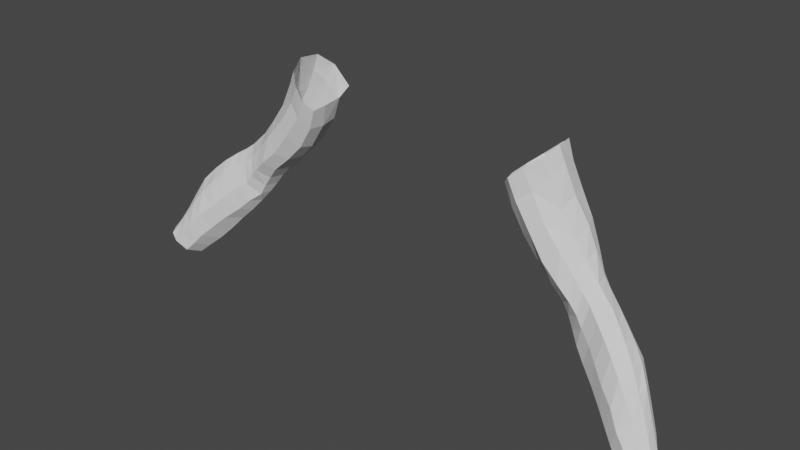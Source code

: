 # Source: Retopo_0041.blend  (saved by Blender 2.93.21; exported with 4.5.12 LTS)
import bpy
from mathutils import Matrix  # noqa: F401  (used for matrix-valued properties, if any)

bpy.ops.wm.read_factory_settings(use_empty=True)
scene = bpy.context.scene
scene.name = 'Scene'

# ---- collections
col_collection = bpy.data.collections.new('Collection'); scene.collection.children.link(col_collection)

# ---- world
world_world = bpy.data.worlds.new('World'); scene.world = world_world
world_world.use_nodes = True; world_world.node_tree.nodes.clear()
_N = world_world.node_tree.nodes; _L = world_world.node_tree.links
n0 = _N.new('ShaderNodeOutputWorld'); n0.name = 'World Output'; n0.location = (300, 300)
n1 = _N.new('ShaderNodeBackground'); n1.name = 'Background'; n1.location = (10, 300)
n1.inputs[0].default_value = (0.05088, 0.05088, 0.05088, 1.0)
_L.new(n1.outputs[0], n0.inputs[0])
n0.is_active_output = True
world_world.color = (0.05088, 0.05088, 0.05088)
world_world.use_sun_shadow = False
world_world.sun_shadow_jitter_overblur = 0.0

# ---- meshes
me_plane_001 = bpy.data.meshes.new('Plane.001')
me_plane_001.from_pydata([(4.826, -1.254, -1.315), (6.355, -1.17, -1.854), (4.638, 1.045, -2.018), (6.255, 1.026, -2.206), (2.289, -0.3965, -0.01372), (2.473, 1.576, -0.746), (-0.04613, 0.1802, 0.9333), (-0.2333, 2.611, -0.1226), (-1.494, 0.4069, 0.9834), (-1.567, 3.326, 0.05802), (-3.173, 0.03244, 1.47), (-3.513, 2.123, 1.224), (-0.174, 4.813, -0.6304), (2.358, 4.165, -1.462), (-4.812, -0.3535, 2.426), (-5.009, 1.673, 2.946), (-6.378, -1.274, 4.092), (-7.069, 0.8355, 4.885), (-7.57, -3.139, 5.889), (-8.56, -0.9597, 7.321), (-7.698, -5.078, 6.282), (-8.558, -4.743, 8.028), (-7.201, -7.036, 4.884), (-8.094, -7.434, 7.363), (-6.797, -8.233, 3.463), (-7.451, -10.21, 5.894), (-5.952, -8.53, 1.655), (-5.95, -11.04, 2.446), (-3.876, -8.362, -0.5028), (-3.673, -10.8, -0.2503), (-2.263, -7.915, -1.506), (-1.574, -9.893, -1.788), (-0.3488, -7.579, -2.168), (0.1569, -9.292, -2.502), (2.589, -5.696, -2.131), (2.34, -8.679, -2.843), (4.492, -5.215, -2.108), (4.522, -8.188, -2.91), (6.564, -5.085, -2.021), (6.735, -7.758, -2.869), (4.687, -3.422, -1.42), (6.457, -3.291, -1.627), (-1.452, 5.359, -0.1842), (-4.08, 4.347, 1.513), (-5.224, 4.304, 3.655), (-6.979, 3.551, 6.065), (-8.651, 2.603, 8.688), (4.771, 3.443, -3.821), (6.212, 3.648, -4.725), (-0.4528, 7.052, -0.4563), (2.172, 6.557, -1.418), (-1.972, 6.918, 0.1512), (-3.032, 5.326, 0.6843), (4.867, 4.881, -5.78), (6.206, 5.071, -6.543), (5.32, -17.04, -2.423), (5.09, -14.01, -2.714), (3.251, -14.39, -2.457), (2.802, -11.44, -2.666), (0.8588, -12.0, -2.206), (6.89, -10.75, -2.868), (4.823, -11.02, -2.846), (-9.359, -4.932, 10.42), (-9.477, -1.323, 10.33), (-10.73, -2.586, 19.64), (-11.35, -7.444, 20.12), (-9.992, -8.095, 13.65), (-9.971, -1.535, 13.5), (-10.09, -5.082, 13.64), (-9.046, -7.907, 10.11), (3.321, -1.35, -0.6598), (3.563, 1.268, -1.438), (3.315, 3.498, -2.413), (-10.99, -4.961, 19.7), (-10.52, -8.169, 16.75), (-10.51, -4.84, 16.39), (-10.56, -1.817, 16.63), (-10.63, -0.7186, 19.92), (-10.03, 0.9236, 17.06), (-10.43, 0.7178, 20.7), (-9.581, 3.905, 18.65), (-10.31, 1.237, 21.85), (-9.05, 4.453, 21.91), (-10.0, 0.4936, 22.93), (-8.513, 3.793, 26.31), (-9.782, -1.362, 23.32), (-9.364, 1.208, 28.17), (-10.63, -3.896, 25.17), (-10.11, -2.525, 29.54), (-10.84, -6.583, 25.29), (-10.79, -5.705, 30.0), (-11.59, -8.714, 25.74), (-11.06, -8.908, 29.29), (-11.85, -10.32, 25.23), (-11.36, -12.68, 27.66), (-11.95, -10.74, 22.69), (-11.28, -14.26, 22.53), (-11.7, -9.619, 21.02), (-10.67, -11.93, 18.17), (-8.744, -10.86, 9.79), (-9.826, -11.35, 13.65), (-11.25, -16.44, 22.39), (-10.62, -15.7, 18.16), (-8.342, -14.61, 9.745), (-9.551, -15.16, 13.76), (-10.83, -19.89, 21.73), (-10.1, -19.31, 17.61), (-7.836, -18.01, 9.685), (-9.159, -18.74, 13.5), (-10.16, -23.54, 21.62), (-9.496, -22.92, 17.58), (-6.908, -21.55, 9.903), (-8.446, -22.28, 13.29), (-8.626, -26.69, 21.83), (-8.194, -26.13, 17.72), (-5.908, -25.0, 10.22), (-7.128, -25.59, 13.57), (-11.76, -16.86, 27.2), (-11.02, -20.73, 26.66), (-9.886, -24.03, 26.08), (-8.318, -27.28, 26.12), (-8.927, -2.378, 32.61), (-9.816, -5.586, 32.76), (-10.74, -8.851, 32.83), (-11.12, -12.33, 32.76), (-7.24, -2.825, 36.25), (-8.004, -5.602, 36.78), (-8.682, -9.235, 37.54), (-9.156, -13.04, 37.56), (-7.03, -13.93, 5.998), (-6.304, -17.56, 6.096), (-5.319, -13.95, 2.734), (-3.143, -13.42, 0.1517), (-5.42, -20.93, 6.429), (-4.192, -24.08, 7.309), (-4.781, -17.33, 2.621), (-4.0, -20.19, 3.084), (-2.644, -23.56, 4.53), (-2.638, -16.37, 0.3376), (-2.0, -19.4, 0.8461), (-1.003, -22.73, 2.284), (-1.082, -12.65, -1.283), (-0.4867, -15.29, -1.262), (-0.3961, -18.49, -0.6762), (0.6047, -21.9, 0.789), (3.566, -17.46, -2.006), (5.488, -20.06, -1.769), (3.957, -20.54, -1.15), (1.456, -14.75, -2.257), (1.749, -17.98, -1.731), (2.57, -21.18, -0.5567), (-0.7246, -28.9, 9.035), (-2.545, -26.72, 8.367), (1.194, -26.15, 4.108), (0.5738, -25.19, 3.498), (7.194, -16.74, -2.715), (7.319, -19.84, -1.736), (7.044, -13.74, -2.865), (3.165, -26.26, 3.261), (-1.383, -25.9, 5.882), (0.8106, -27.66, 6.141), (3.182, -24.0, 1.297), (5.506, -26.26, 3.169), (5.595, -23.38, 0.6189), (7.478, -26.03, 2.619), (7.398, -22.87, 0.3635), (-1.674, -29.86, 11.46), (-3.862, -27.8, 11.1), (-2.621, -30.69, 14.57), (-5.12, -28.5, 14.1), (-3.621, -31.31, 19.11), (-5.768, -28.84, 18.39), (-3.921, -31.27, 23.47), (-6.178, -29.45, 22.35), (-3.148, -30.71, 27.27), (-5.976, -29.2, 25.68), (-9.125, 2.035, 11.1), (-9.734, 1.627, 14.01), (-3.532, 7.851, 1.545), (-9.783, 4.556, 15.05), (-7.159, 4.193, 31.35), (-7.981, 0.8364, 32.02), (-9.557, 7.02, 18.43), (-7.709, 7.638, 22.26), (-8.714, 7.745, 12.71), (-9.225, 7.451, 15.56), (-2.377, 9.111, 0.7544), (-3.73, 10.45, 3.235), (-5.479, 8.808, 5.207), (-6.74, 8.456, 7.879), (-7.86, 8.338, 10.57), (-7.255, 7.299, 26.2), (-5.997, 7.276, 30.85), (-4.592, 8.864, 3.555), (-5.046, 11.2, 6.12), (-6.205, 11.29, 8.85), (-7.296, 10.77, 11.03), (-8.367, 10.56, 13.55), (-8.759, 10.65, 16.29), (-7.503, 10.29, 19.96), (-6.301, 10.43, 23.56), (-6.418, 10.43, 27.17), (-5.431, 10.48, 31.1), (-11.1, -2.765, 20.55), (-0.9234, 9.074, -0.0942), (1.951, 8.755, -1.383), (-1.94, 14.65, 3.905), (-3.273, 15.96, 6.746), (-11.82, -7.457, 20.93), (-11.39, -5.094, 20.64), (-11.17, -0.9933, 20.53), (-11.15, 0.4621, 21.02), (-11.2, 1.357, 21.89), (-11.5, 1.379, 23.03), (-11.41, -0.8829, 24.58), (-12.32, -4.232, 26.13), (-13.33, -7.211, 27.05), (-13.5, -9.212, 26.67), (-13.81, -10.57, 26.08), (-13.32, -11.01, 23.5), (-12.5, -9.531, 21.41), (-11.84, -3.086, 20.84), (-12.16, -7.585, 21.6), (-11.87, -5.315, 21.22), (-11.91, -1.223, 20.76), (-11.85, 0.2334, 21.14), (-11.79, 1.317, 21.86), (-12.24, 0.8294, 23.21), (-12.79, -1.103, 25.63), (-14.03, -5.068, 27.73), (-15.02, -7.477, 28.56), (-15.61, -10.09, 28.44), (-15.51, -11.5, 27.48), (-14.36, -11.62, 24.46), (-13.24, -9.388, 21.78), (2.11, -3.871, -0.7054), (2.224, -2.465, 0.3296), (1.362, -5.158, -1.457), (-0.5705, -6.46, -1.714), (-2.219, -6.734, -1.152), (-3.737, -7.093, -0.3946), (-5.21, -7.422, 1.541), (-5.838, -6.922, 2.867), (-6.508, -5.846, 3.591), (-6.025, -4.59, 4.248), (-5.17, -2.112, 3.1), (-4.101, -1.458, 2.082), (-2.537, -0.9942, 1.319), (-6.012, -3.303, 4.278), (-1.201, -0.8361, 1.252), (-0.3509, -0.8757, 1.303), (1.674, -1.516, 0.674), (-10.7, -4.899, 18.36), (-10.53, -2.298, 18.38), (-10.92, -7.725, 18.84), (-10.26, -0.07771, 18.86), (-9.917, 1.741, 20.04), (-9.712, 2.271, 21.97), (-9.602, 1.667, 24.11), (-10.15, -0.3264, 25.82), (-10.39, -3.28, 26.65), (-10.79, -6.353, 26.19), (-11.31, -8.755, 26.73), (-11.52, -11.04, 25.81), (-11.37, -12.08, 22.72), (-11.13, -10.44, 20.13), (-9.599, -24.12, 30.43), (-7.577, -27.72, 29.62), (-11.21, -17.21, 31.97), (-10.18, -20.79, 30.67), (-2.061, -30.37, 29.61), (-5.174, -27.61, 32.51), (1.313, -4.394, 1.021), (3.205, -3.845, -1.189), (1.473, -3.084, 1.849), (0.3357, -5.335, -0.08884), (-0.8228, -5.788, -0.4537), (-2.127, -6.062, -0.337), (-3.32, -6.177, -0.02726), (-4.384, -6.152, 0.6226), (-5.048, -5.901, 1.525), (-5.101, -5.108, 2.204), (-5.131, -4.118, 2.381), (-4.486, -2.592, 2.006), (-3.556, -2.053, 1.546), (-2.523, -1.749, 1.26), (-5.089, -3.252, 2.385), (-1.165, -1.628, 1.186), (-0.4471, -1.816, 1.296), (0.9927, -2.067, 1.6), (0.5466, -4.593, 1.497), (0.6783, -3.766, 2.071), (-0.1489, -5.137, 0.8387), (-0.9552, -5.375, 0.736), (-2.032, -5.545, 0.6415), (-2.911, -5.506, 0.7891), (-3.727, -5.33, 1.175), (-4.093, -5.157, 1.507), (-4.319, -4.733, 2.041), (-4.407, -4.054, 2.232), (-3.641, -3.014, 1.836), (-3.041, -2.655, 1.598), (-2.295, -2.521, 1.464), (-4.099, -3.521, 2.078), (-1.401, -2.364, 1.33), (-0.5209, -2.39, 1.382), (0.2679, -2.816, 1.638), (-3.774, 10.45, 34.5), (-4.304, 7.521, 34.72), (-6.421, 0.2761, 35.92), (-5.179, 3.808, 35.15), (-3.232, 17.56, 22.06), (-4.823, 17.01, 24.54), (-5.279, 17.53, 27.99), (-4.718, 17.2, 31.81), (-4.984, 14.02, 31.51), (-5.661, 13.74, 27.64), (-5.452, 13.18, 23.74), (-5.205, 12.85, 21.4), (-8.644, -20.79, 36.06), (-9.552, -17.21, 36.61), (-7.51, -24.25, 34.52), (-4.336, -3.16, 40.0), (-4.911, -6.365, 41.06), (-5.322, -10.01, 41.27), (-1.387, 10.53, 37.49), (-1.605, 7.043, 37.9), (-3.526, -0.05694, 38.92), (-2.691, 3.337, 38.4), (0.5013, -2.715, 42.93), (0.06398, -6.125, 44.14), (0.1836, -10.12, 45.19), (1.631, 10.53, 39.13), (1.347, 7.145, 39.47), (0.5392, 0.3633, 41.64), (0.9718, 3.566, 40.45), (4.743, -2.783, 43.84), (4.867, -6.212, 45.3), (5.035, -10.11, 46.23), (4.21, 10.7, 39.37), (4.374, 7.286, 39.73), (4.639, 0.3346, 42.31), (4.51, 3.924, 40.75), (0.979, -30.8, 30.82), (-1.519, -27.98, 35.24), (6.586, -30.39, 32.76), (6.306, -28.19, 37.22), (2.599, -28.2, 36.76), (3.908, -30.6, 32.12), (-3.87, -24.89, 37.8), (1.42, -24.95, 40.82), (-5.023, -21.29, 39.93), (0.7239, -21.37, 43.32), (-5.784, -18.0, 41.07), (0.3357, -17.63, 44.7), (-5.767, -14.18, 41.58), (-0.1532, -13.79, 45.13), (5.948, -24.64, 41.9), (5.698, -21.46, 44.2), (5.449, -17.72, 45.69), (5.239, -14.31, 46.57), (-3.187, 13.89, 34.8), (-1.235, 13.91, 37.41), (1.676, 14.59, 38.99), (4.007, 14.71, 39.23), (-1.179, 15.95, 3.331), (-1.298, 17.76, 4.419), (0.1266, 15.58, 1.507), (-0.1034, 18.45, 2.589), (1.215, 16.3, 0.4814), (0.4402, 17.42, 1.695), (3.854, 17.1, -0.5243), (3.505, 18.42, 0.04935), (5.352, 17.25, -0.5424), (5.256, 18.76, -0.0743), (6.139, 6.273, -6.405), (4.431, 6.069, -5.953), (6.053, 7.249, -5.469), (4.499, 7.053, -5.011), (5.963, 8.274, -4.474), (4.492, 8.083, -4.013), (5.871, 9.359, -3.503), (4.58, 9.187, -3.529), (3.519, 6.436, -4.315), (2.898, 5.672, -2.588), (3.343, 4.588, -2.89), (3.91, 5.176, -4.508), (-2.393, 11.02, 1.493), (-1.327, 13.69, 2.661), (-1.152, 10.73, 0.03176), (1.531, 10.07, -2.079), (3.704, 7.777, -3.447), (2.953, 7.257, -2.247), (3.518, 9.215, -2.89), (2.944, 9.09, -2.3), (5.821, 10.28, -3.435), (4.408, 10.28, -3.51), (3.289, 10.31, -3.283), (2.615, 10.08, -2.902), (1.648, 15.0, -0.4166), (4.159, 15.66, -1.544), (5.455, 15.87, -1.398), (0.6936, 14.36, 0.3514), (-0.4468, 13.27, 1.355), (-4.145, 13.62, 6.449), (-3.115, 12.88, 4.318), (-2.101, 12.25, 2.544), (-1.263, 11.88, 1.246), (1.408, 0.1571, 0.5869), (1.522, 2.007, -0.4115), (1.071, 4.589, -1.032), (0.9077, 6.932, -0.8317), (0.457, 8.976, -0.6523), (0.9127, -1.193, 1.371), (0.343, -1.904, 1.507), (0.04402, -2.339, 1.442), (0.5922, 10.2, -1.328), (-5.229, 13.71, 8.854), (-6.488, 13.48, 11.75), (-7.108, 13.36, 14.27), (-7.041, 12.78, 17.7), (-4.166, 16.05, 8.937), (-5.216, 15.85, 12.12), (-5.357, 15.4, 15.4), (-4.288, 15.12, 18.82), (-2.714, 17.48, 15.87), (-2.69, 17.18, 18.96), (-0.05202, 11.42, -0.7953), (1.47, 10.99, -2.338), (5.785, 11.03, -3.513), (4.446, 11.09, -3.386), (3.333, 11.06, -3.158), (2.423, 10.89, -2.876), (1.907, 14.13, -1.403), (4.266, 14.99, -2.501), (5.533, 15.1, -2.415), (1.25, 13.61, -0.7722), (0.459, 12.98, 0.1092), (-0.06769, 11.89, -0.2318), (0.5943, 11.11, -1.663), (-2.447, 18.85, 7.665), (-3.043, 18.41, 9.388), (-3.4, 17.93, 12.77), (-1.432, 19.47, 5.345), (0.6261, 11.74, -1.291), (1.665, 11.67, -2.252), (5.73, 11.91, -3.277), (4.504, 11.83, -3.103), (3.367, 11.8, -2.85), (2.523, 11.73, -2.632), (2.344, 13.27, -1.735), (4.484, 14.03, -2.847), (5.599, 14.15, -2.871), (1.542, 13.01, -1.199), (0.9332, 12.6, -0.7119), (0.5625, 12.17, -0.5889), (1.2, 11.76, -1.854), (1.138, 12.16, -1.339), (1.38, 12.38, -1.295), (1.842, 12.22, -1.975), (1.841, 12.51, -1.683), (2.677, 12.32, -2.334), (2.677, 12.62, -2.042), (3.249, 12.41, -2.452), (3.328, 12.72, -2.166), (4.561, 12.48, -2.645), (4.487, 12.96, -2.44), (5.676, 12.45, -2.578), (5.643, 13.01, -2.453), (2.55, 16.85, -0.09843), (1.894, 17.98, 0.6837), (2.732, 15.36, -1.166), (3.145, 14.59, -2.135), (3.329, 13.76, -2.462), (-4.625, 6.754, 2.62), (-5.765, 6.311, 4.346), (-7.144, 5.862, 7.034), (-8.268, 5.467, 9.601), (-9.206, 4.893, 12.18), (-3.232, 16.83, 34.97), (-1.152, 17.03, 37.91), (1.708, 17.26, 39.43), (3.849, 17.45, 39.68), (-0.8931, 18.96, 14.73), (-0.6609, 18.95, 17.83), (1.312, 20.37, 14.65), (1.332, 20.71, 17.05), (4.578, 21.36, 14.58), (4.482, 21.69, 16.71), (-0.9336, 20.71, 8.353), (-0.6436, 21.2, 6.278), (1.595, 21.91, 8.994), (1.766, 22.84, 6.937), (4.711, 22.51, 9.374), (4.74, 23.41, 7.352), (-1.218, 19.92, 10.17), (-1.327, 19.28, 12.51), (1.476, 21.26, 10.43), (1.367, 20.62, 12.77), (4.693, 22.08, 10.46), (4.639, 21.44, 12.81), (1.295, 21.79, 19.06), (4.353, 22.89, 18.49), (-0.9531, 19.81, 19.83), (-2.194, 22.47, 23.7), (-4.451, 21.83, 25.62), (-0.551, 23.21, 22.14), (1.072, 23.67, 20.59), (4.236, 24.24, 19.76), (-5.018, 20.92, 28.75), (-4.756, 20.32, 32.61), (-3.375, 19.88, 35.7), (-1.19, 20.16, 38.71), (1.453, 20.13, 40.03), (3.678, 20.32, 40.28), (-0.0836, 20.3, 3.528), (1.267, 20.82, 2.253), (0.3077, 21.78, 4.705), (1.613, 22.49, 3.899), (3.188, 21.59, 1.577), (5.047, 21.74, 1.401), (3.138, 23.16, 3.466), (4.896, 23.31, 3.286), (5.141, -29.41, 7.319), (7.495, -29.53, 7.052), (4.654, -30.88, 9.814), (7.465, -30.74, 9.563), (4.367, -32.14, 13.1), (7.409, -32.14, 13.02), (3.964, -33.23, 17.01), (7.326, -33.18, 16.69), (4.035, -33.72, 20.92), (7.204, -33.7, 20.73), (3.871, -33.52, 24.84), (7.048, -33.36, 24.45), (4.033, -32.17, 28.65), (6.822, -32.0, 28.65), (0.6, -32.45, 25.58), (1.148, -31.5, 29.04), (-0.1588, -32.97, 22.35), (0.1054, -32.71, 17.5), (0.2992, -31.8, 14.17), (1.476, -30.53, 10.53), (2.876, -29.53, 7.809), (3.582, -27.92, 5.134), (5.288, -27.88, 4.77), (7.498, -27.69, 4.4), (1.621, 19.32, 1.3), (3.412, 20.03, 0.6836), (5.153, 20.22, 0.6585)], [], [(29, 31, 141, 132), (70, 4, 5, 71), (408, 6, 7, 409), (6, 8, 9, 7), (8, 10, 11, 9), (52, 51, 42, 9), (10, 14, 15, 11), (14, 16, 17, 15), (16, 18, 19, 17), (18, 20, 21, 19), (20, 22, 23, 21), (22, 24, 25, 23), (24, 26, 27, 25), (26, 28, 29, 27), (28, 30, 31, 29), (30, 32, 33, 31), (32, 34, 35, 33), (34, 36, 37, 35), (0, 2, 3, 1), (36, 38, 39, 37), (40, 41, 38, 36), (17, 45, 44, 15), (409, 410, 13, 5), (19, 46, 45, 17), (9, 42, 12, 7), (15, 44, 43, 11), (0, 1, 41, 40), (71, 5, 13, 72), (410, 411, 50, 13), (42, 51, 49, 12), (2, 47, 48, 3), (56, 55, 145, 57), (61, 56, 57, 58), (58, 35, 37, 61), (59, 141, 31, 33), (35, 58, 59, 33), (39, 60, 61, 37), (23, 69, 62, 21), (69, 66, 68, 62), (62, 68, 67, 63), (21, 62, 63, 19), (2, 71, 72, 47), (0, 70, 71, 2), (254, 65, 73, 252), (252, 73, 64, 253), (68, 75, 76, 67), (66, 74, 75, 68), (253, 255, 78, 76), (255, 256, 80, 78), (256, 257, 82, 80), (257, 258, 84, 82), (258, 259, 86, 84), (259, 260, 88, 86), (260, 261, 90, 88), (261, 262, 92, 90), (262, 263, 94, 92), (263, 264, 96, 94), (264, 265, 98, 96), (254, 74, 98, 265), (66, 100, 98, 74), (66, 69, 99, 100), (25, 99, 69, 23), (98, 102, 101, 96), (99, 103, 104, 100), (100, 104, 102, 98), (104, 108, 106, 102), (103, 107, 108, 104), (102, 106, 105, 101), (108, 112, 110, 106), (107, 111, 112, 108), (106, 110, 109, 105), (112, 116, 114, 110), (111, 115, 116, 112), (110, 114, 113, 109), (113, 120, 119, 109), (109, 119, 118, 105), (105, 118, 117, 101), (94, 96, 101, 117), (94, 124, 123, 92), (92, 123, 122, 90), (90, 122, 121, 88), (124, 128, 127, 123), (123, 127, 126, 122), (122, 126, 125, 121), (103, 129, 130, 107), (99, 25, 129, 103), (29, 132, 131, 27), (27, 131, 129, 25), (111, 133, 134, 115), (111, 107, 130, 133), (130, 135, 136, 133), (133, 136, 137, 134), (130, 129, 131, 135), (135, 138, 139, 136), (136, 139, 140, 137), (131, 132, 138, 135), (132, 141, 142, 138), (138, 142, 143, 139), (139, 143, 144, 140), (47, 53, 54, 48), (55, 146, 147, 145), (149, 148, 57, 145), (143, 142, 148, 149), (59, 148, 142, 141), (58, 57, 148, 59), (144, 143, 149, 150), (147, 150, 149, 145), (137, 140, 154, 159), (160, 151, 152, 159), (55, 155, 156, 146), (56, 157, 155, 55), (60, 157, 56, 61), (154, 161, 158, 153), (153, 160, 159, 154), (161, 163, 162, 158), (163, 165, 164, 162), (144, 154, 140), (146, 156, 165, 163), (147, 146, 163, 161), (150, 147, 161), (144, 150, 161, 154), (134, 137, 159, 152), (151, 166, 167, 152), (166, 168, 169, 167), (168, 170, 171, 169), (170, 172, 173, 171), (172, 174, 175, 173), (115, 134, 152, 167), (116, 115, 167, 169), (114, 116, 169, 171), (113, 114, 171, 173), (120, 113, 173, 175), (67, 177, 176, 63), (67, 76, 78, 177), (46, 19, 63, 176), (78, 80, 179, 177), (86, 181, 180, 84), (86, 88, 121, 181), (82, 183, 182, 80), (179, 80, 182, 185), (180, 192, 191, 84), (84, 191, 183, 82), (190, 196, 195, 189), (189, 195, 194, 188), (188, 194, 187, 193), (185, 198, 197, 184), (183, 200, 199, 182), (192, 202, 201, 191), (182, 199, 198, 185), (184, 197, 196, 190), (411, 412, 205, 50), (404, 207, 206, 405), (191, 201, 200, 183), (95, 219, 220, 97), (81, 212, 213, 83), (91, 217, 218, 93), (97, 220, 208, 65), (77, 210, 211, 79), (87, 215, 216, 89), (83, 213, 214, 85), (93, 218, 219, 95), (79, 211, 212, 81), (89, 216, 217, 91), (65, 208, 209, 73), (64, 203, 210, 77), (73, 209, 203, 64), (85, 214, 215, 87), (219, 233, 234, 220), (212, 226, 227, 213), (220, 234, 222, 208), (213, 227, 228, 214), (214, 228, 229, 215), (208, 222, 223, 209), (215, 229, 230, 216), (209, 223, 221, 203), (216, 230, 231, 217), (203, 221, 224, 210), (217, 231, 232, 218), (210, 224, 225, 211), (218, 232, 233, 219), (211, 225, 226, 212), (18, 16, 245, 248), (273, 34, 237, 235), (8, 6, 250, 249), (70, 273, 235, 236), (32, 30, 239, 238), (22, 20, 244, 243), (26, 24, 242, 241), (16, 14, 246, 245), (408, 4, 251, 413), (30, 28, 240, 239), (20, 18, 248, 244), (10, 8, 249, 247), (34, 32, 238, 237), (24, 22, 243, 242), (14, 10, 247, 246), (4, 70, 236, 251), (65, 254, 265, 97), (95, 97, 265, 264), (93, 95, 264, 263), (91, 93, 263, 262), (89, 91, 262, 261), (87, 89, 261, 260), (85, 87, 260, 259), (83, 85, 259, 258), (81, 83, 258, 257), (79, 81, 257, 256), (77, 79, 256, 255), (64, 77, 255, 253), (75, 252, 253, 76), (74, 254, 252, 75), (119, 120, 267, 266), (174, 267, 120, 175), (117, 118, 269, 268), (118, 119, 266, 269), (117, 268, 124, 94), (267, 174, 270, 271), (34, 273, 40, 36), (70, 0, 40, 273), (28, 26, 241, 240), (247, 249, 287, 285), (239, 240, 278, 277), (249, 250, 288, 287), (240, 241, 279, 278), (413, 251, 289, 414), (244, 248, 286, 282), (241, 242, 280, 279), (235, 237, 275, 272), (248, 245, 283, 286), (242, 243, 281, 280), (236, 235, 272, 274), (243, 244, 282, 281), (251, 236, 274, 289), (245, 246, 284, 283), (237, 238, 276, 275), (246, 247, 285, 284), (238, 239, 277, 276), (275, 276, 293, 292), (284, 285, 302, 301), (276, 277, 294, 293), (285, 287, 304, 302), (277, 278, 295, 294), (282, 286, 303, 299), (287, 288, 305, 304), (278, 279, 296, 295), (286, 283, 300, 303), (414, 289, 306, 415), (279, 280, 297, 296), (272, 275, 292, 290), (280, 281, 298, 297), (274, 272, 290, 291), (281, 282, 299, 298), (289, 274, 291, 306), (283, 284, 301, 300), (202, 192, 308, 307), (201, 202, 315, 316), (269, 266, 321, 319), (317, 316, 313, 312), (318, 317, 312, 311), (316, 315, 314, 313), (200, 201, 316, 317), (125, 309, 181, 121), (124, 268, 320, 128), (180, 181, 309, 310), (266, 267, 271, 321), (192, 180, 310, 308), (199, 200, 317, 318), (268, 269, 319, 320), (307, 308, 326, 325), (308, 310, 328, 326), (310, 309, 327, 328), (125, 126, 323, 322), (309, 125, 322, 327), (126, 127, 324, 323), (322, 323, 330, 329), (325, 326, 333, 332), (326, 328, 335, 333), (323, 324, 331, 330), (328, 327, 334, 335), (327, 322, 329, 334), (332, 333, 340, 339), (333, 335, 342, 340), (330, 331, 338, 337), (335, 334, 341, 342), (334, 329, 336, 341), (329, 330, 337, 336), (271, 270, 343, 344), (347, 348, 345, 346), (344, 343, 348, 347), (344, 347, 350, 349), (349, 350, 352, 351), (351, 352, 354, 353), (353, 354, 356, 355), (324, 355, 356, 331), (271, 344, 349, 321), (321, 349, 351, 319), (319, 351, 353, 320), (320, 353, 355, 128), (128, 355, 324, 127), (356, 354, 359, 360), (354, 352, 358, 359), (352, 350, 357, 358), (346, 357, 350, 347), (331, 356, 360, 338), (332, 339, 364, 363), (325, 332, 363, 362), (307, 325, 362, 361), (202, 307, 361, 315), (206, 207, 366, 365), (365, 366, 368, 370), (469, 470, 372, 371), (371, 372, 374, 373), (54, 53, 376, 375), (375, 376, 378, 377), (377, 378, 380, 379), (379, 380, 382, 381), (386, 385, 384, 383), (47, 72, 385, 386), (405, 206, 388, 406), (412, 204, 389, 416), (387, 389, 204, 186), (206, 365, 367, 388), (47, 386, 376, 53), (383, 384, 392, 391), (376, 386, 383, 378), (13, 384, 385, 72), (50, 392, 384, 13), (378, 383, 391, 380), (391, 392, 394, 393), (380, 391, 393, 382), (205, 394, 392, 50), (382, 393, 397, 396), (381, 382, 396, 395), (398, 397, 393, 394), (390, 398, 394, 205), (371, 373, 401, 400), (469, 371, 400, 471), (388, 367, 402, 403), (406, 407, 389, 387), (388, 403, 407, 406), (187, 405, 406, 387), (194, 404, 405, 187), (367, 369, 399, 402), (205, 412, 416, 390), (288, 414, 415, 305), (250, 413, 414, 288), (6, 408, 413, 250), (49, 204, 412, 411), (12, 49, 411, 410), (7, 12, 410, 409), (4, 408, 409, 5), (196, 197, 419, 418), (197, 198, 420, 419), (195, 196, 418, 417), (195, 417, 404, 194), (198, 199, 318, 420), (417, 418, 422, 421), (419, 420, 424, 423), (423, 424, 426, 425), (420, 318, 424), (311, 426, 424, 318), (389, 407, 438, 427), (395, 396, 430, 429), (402, 399, 433, 436), (398, 390, 428, 432), (396, 397, 431, 430), (471, 400, 434, 472), (400, 401, 435, 434), (390, 416, 439, 428), (416, 389, 427, 439), (407, 403, 437, 438), (397, 398, 432, 431), (403, 402, 436, 437), (404, 417, 421, 207), (419, 423, 422, 418), (425, 442, 422, 423), (422, 442, 441, 421), (441, 440, 207, 421), (366, 207, 440, 443), (427, 438, 455, 444), (434, 435, 452, 451), (431, 432, 449, 448), (436, 433, 450, 453), (439, 427, 444, 456), (437, 436, 453, 454), (432, 428, 445, 449), (428, 439, 456, 445), (429, 430, 447, 446), (438, 437, 454, 455), (472, 434, 451, 473), (430, 431, 448, 447), (454, 458, 457, 455), (456, 444, 455, 457), (459, 445, 456, 457), (458, 460, 459, 457), (453, 460, 458, 454), (459, 460, 462, 461), (461, 462, 464, 463), (463, 464, 466, 465), (465, 466, 468, 467), (445, 459, 461, 449), (449, 461, 463, 448), (448, 463, 465, 447), (447, 465, 467, 446), (433, 472, 473, 450), (399, 471, 472, 433), (369, 469, 471, 399), (369, 370, 470, 469), (450, 462, 460, 453), (473, 464, 462, 450), (464, 473, 451, 466), (452, 468, 466, 451), (51, 186, 204, 49), (178, 186, 51, 52), (187, 387, 186, 178), (11, 43, 52, 9), (176, 177, 179, 478), (176, 478, 477, 46), (46, 477, 476, 45), (45, 476, 475, 44), (475, 474, 43, 44), (178, 52, 43, 474), (178, 474, 193, 187), (188, 193, 474, 475), (189, 188, 475, 476), (190, 189, 476, 477), (184, 190, 477, 478), (184, 478, 179, 185), (363, 364, 482, 481), (362, 363, 481, 480), (361, 362, 480, 479), (315, 361, 479, 314), (425, 426, 484, 483), (483, 484, 486, 485), (485, 486, 488, 487), (443, 440, 489, 490), (490, 489, 491, 492), (492, 491, 493, 494), (441, 442, 496, 495), (442, 425, 483, 496), (441, 495, 489, 440), (495, 496, 498, 497), (497, 498, 500, 499), (489, 495, 497, 491), (491, 497, 499, 493), (485, 498, 496, 483), (487, 500, 498, 485), (488, 486, 501, 502), (503, 484, 426, 311), (484, 503, 501, 486), (312, 505, 504, 311), (506, 503, 311, 504), (502, 501, 507, 508), (501, 503, 506, 507), (314, 479, 511, 510), (479, 480, 512, 511), (313, 314, 510, 509), (481, 482, 514, 513), (481, 513, 512, 480), (313, 509, 505, 312), (516, 515, 517, 518), (492, 518, 517, 490), (365, 370, 369, 367), (490, 517, 515, 443), (374, 372, 548, 549), (548, 372, 470, 547), (520, 519, 521, 522), (494, 522, 521, 492), (518, 521, 519, 516), (547, 470, 370, 368), (518, 492, 521), (523, 543, 544, 545), (523, 524, 526, 525), (525, 526, 528, 527), (527, 528, 530, 529), (529, 530, 532, 531), (531, 532, 534, 533), (533, 534, 536, 535), (345, 348, 535, 536), (537, 533, 535, 538), (539, 531, 533, 537), (540, 529, 531, 539), (541, 527, 529, 540), (542, 525, 527, 541), (543, 523, 525, 542), (524, 523, 545, 546), (160, 544, 543, 151), (151, 543, 542, 166), (166, 542, 541, 168), (168, 541, 540, 170), (170, 540, 539, 172), (172, 539, 537, 174), (174, 537, 538, 270), (348, 343, 538, 535), (343, 270, 538), (158, 544, 160, 153), (158, 162, 545, 544), (164, 546, 545, 162), (368, 366, 443, 515), (547, 368, 515, 516), (548, 547, 516, 519), (520, 549, 548, 519)])
me_plane_001.polygons.foreach_set('use_smooth', [True] * 502)
_uv = me_plane_001.uv_layers.new(name='UVMap')
_uv.uv.foreach_set('vector', [0.0, 1.0, 0.0, 1.0, 0.0, 1.0, 0.0, 1.0, 0.0, 0.0, 0.0, 0.0, 0.0, 1.0, 0.0, 1.0, 0.0, 0.0, 0.0, 0.0, 0.0, 1.0, 0.0, 1.0, 0.0, 0.0, 0.0, 0.0, 0.0, 1.0, 0.0, 1.0, 0.0, 0.0, 0.0, 0.0, 0.0, 1.0, 0.0, 1.0, 0.0, 0.0, 0.0, 1.0, 0.0, 1.0, 0.0, 1.0, 0.0, 0.0, 0.0, 0.0, 0.0, 1.0, 0.0, 1.0, 0.0, 0.0, 0.0, 0.0, 0.0, 1.0, 0.0, 1.0, 0.0, 0.0, 0.0, 0.0, 0.0, 1.0, 0.0, 1.0, 0.0, 0.0, 0.0, 0.0, 0.0, 1.0, 0.0, 1.0, 0.0, 0.0, 0.0, 0.0, 0.0, 1.0, 0.0, 1.0, 0.0, 0.0, 0.0, 0.0, 0.0, 1.0, 0.0, 1.0, 0.0, 0.0, 0.0, 0.0, 0.0, 1.0, 0.0, 1.0, 0.0, 0.0, 0.0, 0.0, 0.0, 1.0, 0.0, 1.0, 0.0, 0.0, 0.0, 0.0, 0.0, 1.0, 0.0, 1.0, 0.0, 0.0, 0.0, 0.0, 0.0, 1.0, 0.0, 1.0, 0.0, 0.0, 0.0, 0.0, 0.0, 1.0, 0.0, 1.0, 0.0, 0.0, 0.0, 0.0, 0.0, 1.0, 0.0, 1.0, 0.0, 0.0, 0.0, 1.0, 1.0, 1.0, 1.0, 0.0, 0.0, 0.0, 0.0, 0.0, 0.0, 1.0, 0.0, 1.0, 0.0, 0.0, 0.9908, 0.0, 0.0, 0.0, 0.0, 0.0, 0.0, 1.0, 0.0, 1.0, 0.0, 1.0, 0.0, 1.0, 0.0, 1.0, 0.0, 1.0, 0.0, 1.0, 0.0, 1.0, 0.0, 1.0, 0.0, 1.0, 0.0, 1.0, 0.0, 1.0, 0.0, 1.0, 0.0, 1.0, 0.0, 1.0, 0.0, 1.0, 0.0, 1.0, 0.0, 1.0, 0.0, 1.0, 0.0, 1.0, 0.0, 0.0, 1.0, 0.0, 0.9908, 0.0, 0.0, 0.0, 0.0, 1.0, 0.0, 1.0, 0.0, 1.0, 0.0, 1.0, 0.0, 1.0, 0.0, 1.0, 0.0, 1.0, 0.0, 1.0, 0.0, 1.0, 0.0, 1.0, 0.0, 1.0, 0.0, 1.0, 0.0, 1.0, 0.0, 1.0, 1.0, 1.0, 1.0, 1.0, 0.0, 1.0, 0.0, 1.0, 0.0, 1.0, 0.0, 1.0, 0.0, 1.0, 0.0, 1.0, 0.0, 1.0, 0.0, 1.0, 0.0, 1.0, 0.0, 1.0, 0.0, 1.0, 0.0, 1.0, 0.0, 1.0, 0.0, 1.0, 0.0, 1.0, 0.0, 1.0, 0.0, 1.0, 0.0, 1.0, 0.0, 1.0, 0.0, 1.0, 0.0, 1.0, 0.0, 1.0, 0.0, 1.0, 0.0, 1.0, 0.0, 1.0, 0.0, 1.0, 0.0, 1.0, 0.0, 1.0, 0.0, 1.0, 0.0, 1.0, 0.0, 1.0, 0.0, 1.0, 0.0, 1.0, 0.0, 1.0, 0.0, 1.0, 0.0, 1.0, 0.0, 1.0, 0.0, 1.0, 0.0, 1.0, 0.0, 1.0, 0.0, 1.0, 0.0, 1.0, 0.0, 1.0, 0.0, 1.0, 0.0, 0.0, 0.0, 0.0, 0.0, 1.0, 0.0, 1.0, 0.0, 1.0, 0.0, 1.0, 0.0, 1.0, 0.0, 1.0, 0.0, 1.0, 0.0, 1.0, 0.0, 1.0, 0.0, 1.0, 0.0, 1.0, 0.0, 1.0, 0.0, 1.0, 0.0, 1.0, 0.0, 1.0, 0.0, 1.0, 0.0, 1.0, 0.0, 1.0, 0.0, 1.0, 0.0, 1.0, 0.0, 1.0, 0.0, 1.0, 0.0, 1.0, 0.0, 1.0, 0.0, 1.0, 0.0, 1.0, 0.0, 1.0, 0.0, 1.0, 0.0, 1.0, 0.0, 1.0, 0.0, 1.0, 0.0, 1.0, 0.0, 1.0, 0.0, 1.0, 0.0, 1.0, 0.0, 1.0, 0.0, 1.0, 0.0, 1.0, 0.0, 1.0, 0.0, 1.0, 0.0, 1.0, 0.0, 1.0, 0.0, 1.0, 0.0, 1.0, 0.0, 1.0, 0.0, 1.0, 0.0, 1.0, 0.0, 1.0, 0.0, 1.0, 0.0, 1.0, 0.0, 1.0, 0.0, 1.0, 0.0, 1.0, 0.0, 1.0, 0.0, 1.0, 0.0, 1.0, 0.0, 1.0, 0.0, 1.0, 0.0, 1.0, 0.0, 1.0, 0.0, 1.0, 0.0, 1.0, 0.0, 1.0, 0.0, 1.0, 0.0, 1.0, 0.0, 1.0, 0.0, 1.0, 0.0, 0.0, 0.0, 1.0, 0.0, 1.0, 0.0, 1.0, 0.0, 1.0, 0.0, 0.0, 0.0, 0.0, 0.0, 1.0, 0.0, 0.0, 0.0, 1.0, 0.0, 1.0, 0.0, 1.0, 0.0, 1.0, 0.0, 1.0, 0.0, 1.0, 0.0, 0.0, 0.0, 0.0, 0.0, 0.0, 0.0, 0.0, 0.0, 0.0, 0.0, 0.0, 0.0, 1.0, 0.0, 1.0, 0.0, 0.0, 0.0, 0.0, 0.0, 1.0, 0.0, 1.0, 0.0, 0.0, 0.0, 0.0, 0.0, 0.0, 0.0, 0.0, 0.0, 1.0, 0.0, 1.0, 0.0, 1.0, 0.0, 1.0, 0.0, 0.0, 0.0, 0.0, 0.0, 1.0, 0.0, 1.0, 0.0, 0.0, 0.0, 0.0, 0.0, 0.0, 0.0, 0.0, 0.0, 1.0, 0.0, 1.0, 0.0, 1.0, 0.0, 1.0, 0.0, 0.0, 0.0, 0.0, 0.0, 1.0, 0.0, 1.0, 0.0, 0.0, 0.0, 0.0, 0.0, 0.0, 0.0, 0.0, 0.0, 1.0, 0.0, 1.0, 0.0, 1.0, 0.0, 1.0, 0.0, 1.0, 0.0, 1.0, 0.0, 1.0, 0.0, 1.0, 0.0, 1.0, 0.0, 1.0, 0.0, 1.0, 0.0, 1.0, 0.0, 1.0, 0.0, 1.0, 0.0, 1.0, 0.0, 1.0, 0.0, 1.0, 0.0, 1.0, 0.0, 1.0, 0.0, 1.0, 0.0, 1.0, 0.0, 1.0, 0.0, 1.0, 0.0, 1.0, 0.0, 1.0, 0.0, 1.0, 0.0, 1.0, 0.0, 1.0, 0.0, 1.0, 0.0, 1.0, 0.0, 1.0, 0.0, 1.0, 0.0, 1.0, 0.0, 1.0, 0.0, 1.0, 0.0, 1.0, 0.0, 1.0, 0.0, 1.0, 0.0, 1.0, 0.0, 1.0, 0.0, 1.0, 0.0, 1.0, 0.0, 1.0, 0.0, 1.0, 0.0, 0.0, 0.0, 0.0, 0.0, 0.0, 0.0, 0.0, 0.0, 0.0, 0.0, 1.0, 0.0, 0.0, 0.0, 0.0, 0.0, 1.0, 0.0, 1.0, 0.0, 1.0, 0.0, 1.0, 0.0, 1.0, 0.0, 1.0, 0.0, 0.0, 0.0, 1.0, 0.0, 0.0, 0.0, 0.0, 0.0, 0.0, 0.0, 0.0, 0.0, 0.0, 0.0, 0.0, 0.0, 0.0, 0.0, 0.0, 0.0, 0.0, 0.0, 0.0, 0.0, 0.0, 0.0, 0.0, 0.0, 0.0, 0.0, 0.0, 0.0, 0.0, 0.0, 0.0, 0.0, 0.0, 0.0, 0.0, 0.0, 1.0, 0.0, 0.0, 0.0, 0.0, 0.0, 0.0, 0.0, 0.0, 0.0, 0.0, 0.0, 0.0, 0.0, 0.0, 0.0, 0.0, 0.0, 0.0, 0.0, 1.0, 0.0, 1.0, 0.0, 0.0, 0.0, 0.0, 0.0, 1.0, 0.0, 1.0, 0.0, 0.0, 0.0, 0.0, 0.0, 0.0, 0.0, 0.0, 0.0, 0.0, 0.0, 0.0, 0.0, 0.0, 0.0, 0.0, 0.0, 0.0, 0.0, 0.0, 0.0, 1.0, 0.0, 1.0, 1.0, 1.0, 1.0, 1.0, 0.0, 1.0, 0.0, 1.0, 0.0, 1.0, 0.0, 1.0, 0.0, 1.0, 0.0, 1.0, 0.0, 1.0, 0.0, 1.0, 0.0, 0.0, 0.0, 0.0, 0.0, 1.0, 0.0, 1.0, 0.0, 1.0, 0.0, 1.0, 0.0, 0.0, 0.0, 1.0, 0.0, 1.0, 0.0, 1.0, 0.0, 1.0, 0.0, 1.0, 0.0, 0.0, 0.0, 0.0, 0.0, 1.0, 0.0, 0.0, 0.0, 1.0, 0.0, 0.0, 0.0, 1.0, 0.0, 1.0, 0.0, 0.0, 0.0, 0.0, 0.0, 0.0, 0.0, 0.0, 0.0, 0.0, 0.0, 0.0, 0.0, 0.0, 0.0, 0.0, 0.0, 1.0, 0.0, 1.0, 0.0, 1.0, 0.0, 1.0, 0.0, 1.0, 0.0, 0.0, 0.0, 1.0, 0.0, 1.0, 0.0, 1.0, 0.0, 0.0, 0.0, 1.0, 0.0, 1.0, 0.0, 0.0, 0.0, 0.0, 0.0, 0.0, 0.0, 0.0, 0.0, 0.0, 0.0, 0.0, 0.0, 0.0, 0.0, 0.0, 0.0, 0.0, 0.0, 0.0, 0.0, 0.0, 0.0, 0.0, 0.0, 0.0, 0.0, 0.0, 0.0, 0.0, 0.0, 0.0, 0.0, 0.0, 0.0, 0.0, 0.0, 0.0, 0.0, 1.0, 0.0, 1.0, 0.0, 0.0, 0.0, 0.0, 0.0, 1.0, 0.0, 1.0, 0.0, 0.0, 0.0, 0.0, 0.0, 0.0, 0.0, 1.0, 0.0, 0.0, 0.0, 0.0, 0.0, 0.0, 0.0, 0.0, 0.0, 0.0, 0.0, 0.0, 0.0, 0.0, 0.0, 0.0, 0.0, 0.0, 0.0, 0.0, 0.0, 0.0, 0.0, 0.0, 0.0, 0.0, 0.0, 0.0, 0.0, 0.0, 0.0, 0.0, 0.0, 0.0, 0.0, 0.0, 0.0, 0.0, 0.0, 0.0, 0.0, 0.0, 0.0, 0.0, 0.0, 0.0, 0.0, 0.0, 0.0, 0.0, 0.0, 0.0, 0.0, 0.0, 0.0, 0.0, 0.0, 0.0, 0.0, 0.0, 0.0, 0.0, 0.0, 0.0, 0.0, 0.0, 0.0, 0.0, 0.0, 0.0, 0.0, 0.0, 0.0, 0.0, 0.0, 1.0, 0.0, 0.0, 0.0, 0.0, 0.0, 0.0, 0.0, 1.0, 0.0, 1.0, 0.0, 0.0, 0.0, 0.0, 0.0, 1.0, 0.0, 1.0, 0.0, 0.0, 0.0, 0.0, 0.0, 1.0, 0.0, 1.0, 0.0, 1.0, 0.0, 1.0, 0.0, 1.0, 0.0, 1.0, 0.0, 1.0, 0.0, 1.0, 0.0, 1.0, 0.0, 1.0, 0.0, 1.0, 0.0, 1.0, 0.0, 1.0, 0.0, 1.0, 0.0, 1.0, 0.0, 1.0, 0.0, 1.0, 0.0, 1.0, 0.0, 1.0, 0.0, 1.0, 0.0, 1.0, 0.0, 1.0, 0.0, 1.0, 0.0, 1.0, 0.0, 1.0, 0.0, 1.0, 0.0, 1.0, 0.0, 1.0, 0.0, 1.0, 0.0, 1.0, 0.0, 1.0, 0.0, 1.0, 0.0, 1.0, 0.0, 1.0, 0.0, 1.0, 0.0, 1.0, 0.0, 1.0, 0.0, 1.0, 0.0, 1.0, 0.0, 1.0, 0.0, 0.0, 0.0, 0.0, 0.0, 1.0, 0.0, 1.0, 0.0, 1.0, 0.0, 1.0, 0.0, 1.0, 0.0, 1.0, 0.0, 1.0, 0.0, 1.0, 0.0, 1.0, 0.0, 1.0, 0.0, 1.0, 0.0, 1.0, 0.0, 1.0, 0.0, 1.0, 0.0, 1.0, 0.0, 1.0, 0.0, 1.0, 0.0, 1.0, 0.0, 1.0, 0.0, 1.0, 0.0, 1.0, 0.0, 1.0, 0.0, 1.0, 0.0, 1.0, 0.0, 1.0, 0.0, 1.0, 0.0, 1.0, 0.0, 1.0, 0.0, 0.0, 0.0, 0.0, 0.0, 1.0, 0.0, 1.0, 0.0, 1.0, 0.0, 1.0, 0.0, 1.0, 0.0, 1.0, 0.0, 1.0, 0.0, 1.0, 0.0, 1.0, 0.0, 1.0, 0.0, 1.0, 0.0, 1.0, 0.0, 1.0, 0.0, 1.0, 0.0, 1.0, 0.0, 1.0, 0.0, 1.0, 0.0, 1.0, 0.0, 1.0, 0.0, 1.0, 0.0, 1.0, 0.0, 1.0, 0.0, 1.0, 0.0, 1.0, 0.0, 1.0, 0.0, 1.0, 0.0, 1.0, 0.0, 1.0, 0.0, 1.0, 0.0, 1.0, 0.0, 1.0, 0.0, 1.0, 0.0, 1.0, 0.0, 1.0, 0.0, 1.0, 0.0, 1.0, 0.0, 1.0, 0.0, 1.0, 0.0, 1.0, 0.0, 1.0, 0.0, 1.0, 0.0, 1.0, 0.0, 1.0, 0.0, 1.0, 0.0, 1.0, 0.0, 1.0, 0.0, 1.0, 0.0, 1.0, 0.0, 1.0, 0.0, 1.0, 0.0, 1.0, 0.0, 1.0, 0.0, 1.0, 0.0, 1.0, 0.0, 1.0, 0.0, 1.0, 0.0, 1.0, 0.0, 1.0, 0.0, 1.0, 0.0, 1.0, 0.0, 1.0, 0.0, 1.0, 0.0, 1.0, 0.0, 1.0, 0.0, 1.0, 0.0, 1.0, 0.0, 1.0, 0.0, 1.0, 0.0, 1.0, 0.0, 1.0, 0.0, 1.0, 0.0, 1.0, 0.0, 1.0, 0.0, 1.0, 0.0, 1.0, 0.0, 1.0, 0.0, 1.0, 0.0, 1.0, 0.0, 1.0, 0.0, 1.0, 0.0, 1.0, 0.0, 1.0, 0.0, 1.0, 0.0, 1.0, 0.0, 1.0, 0.0, 1.0, 0.0, 1.0, 0.0, 1.0, 0.0, 1.0, 0.0, 1.0, 0.0, 1.0, 0.0, 1.0, 0.0, 1.0, 0.0, 1.0, 0.0, 1.0, 0.0, 1.0, 0.0, 1.0, 0.0, 1.0, 0.0, 1.0, 0.0, 1.0, 0.0, 1.0, 0.0, 1.0, 0.0, 1.0, 0.0, 1.0, 0.0, 1.0, 0.0, 1.0, 0.0, 1.0, 0.0, 1.0, 0.0, 1.0, 0.0, 1.0, 0.0, 1.0, 0.0, 1.0, 0.0, 1.0, 0.0, 1.0, 0.0, 1.0, 0.0, 1.0, 0.0, 1.0, 0.0, 1.0, 0.0, 1.0, 0.0, 1.0, 0.0, 1.0, 0.0, 1.0, 0.0, 1.0, 0.0, 1.0, 0.0, 0.0, 0.0, 0.0, 0.0, 0.0, 0.0, 0.0, 0.0, 0.0, 0.0, 0.0, 0.0, 0.0, 0.0, 0.0, 0.0, 0.0, 0.0, 0.0, 0.0, 0.0, 0.0, 0.0, 0.0, 0.0, 0.0, 0.0, 0.0, 0.0, 0.0, 0.0, 0.0, 0.0, 0.0, 0.0, 0.0, 0.0, 0.0, 0.0, 0.0, 0.0, 0.0, 0.0, 0.0, 0.0, 0.0, 0.0, 0.0, 0.0, 0.0, 0.0, 0.0, 0.0, 0.0, 0.0, 0.0, 0.0, 0.0, 0.0, 0.0, 0.0, 0.0, 0.0, 0.0, 0.0, 0.0, 0.0, 0.0, 0.0, 0.0, 0.0, 0.0, 0.0, 0.0, 0.0, 0.0, 0.0, 0.0, 0.0, 0.0, 0.0, 0.0, 0.0, 0.0, 0.0, 0.0, 0.0, 0.0, 0.0, 0.0, 0.0, 0.0, 0.0, 0.0, 0.0, 0.0, 0.0, 0.0, 0.0, 0.0, 0.0, 0.0, 0.0, 0.0, 0.0, 0.0, 0.0, 0.0, 0.0, 0.0, 0.0, 0.0, 0.0, 0.0, 0.0, 0.0, 0.0, 0.0, 0.0, 0.0, 0.0, 0.0, 0.0, 0.0, 0.0, 0.0, 0.0, 0.0, 1.0, 0.0, 1.0, 0.0, 1.0, 0.0, 1.0, 0.0, 1.0, 0.0, 1.0, 0.0, 1.0, 0.0, 1.0, 0.0, 1.0, 0.0, 1.0, 0.0, 1.0, 0.0, 1.0, 0.0, 1.0, 0.0, 1.0, 0.0, 1.0, 0.0, 1.0, 0.0, 1.0, 0.0, 1.0, 0.0, 1.0, 0.0, 1.0, 0.0, 1.0, 0.0, 1.0, 0.0, 1.0, 0.0, 1.0, 0.0, 1.0, 0.0, 1.0, 0.0, 1.0, 0.0, 1.0, 0.0, 1.0, 0.0, 1.0, 0.0, 1.0, 0.0, 1.0, 0.0, 1.0, 0.0, 1.0, 0.0, 1.0, 0.0, 1.0, 0.0, 1.0, 0.0, 1.0, 0.0, 1.0, 0.0, 1.0, 0.0, 1.0, 0.0, 1.0, 0.0, 1.0, 0.0, 1.0, 0.0, 1.0, 0.0, 1.0, 0.0, 1.0, 0.0, 1.0, 0.0, 1.0, 0.0, 1.0, 0.0, 1.0, 0.0, 1.0, 0.0, 1.0, 0.0, 1.0, 0.0, 1.0, 0.0, 1.0, 0.0, 1.0, 0.0, 1.0, 0.0, 1.0, 0.0, 1.0, 0.0, 0.0, 0.0, 1.0, 0.0, 1.0, 0.0, 0.0, 0.0, 1.0, 0.0, 1.0, 0.0, 1.0, 0.0, 1.0, 0.0, 1.0, 0.0, 1.0, 0.0, 1.0, 0.0, 1.0, 0.0, 1.0, 0.0, 1.0, 0.0, 1.0, 0.0, 1.0, 0.0, 1.0, 0.0, 0.0, 0.0, 0.0, 0.0, 1.0, 0.0, 0.0, 0.0, 0.0, 0.0, 0.0, 0.0, 0.0, 0.0, 0.0, 0.0, 0.0, 0.0, 0.0, 0.0, 0.0, 0.0, 0.0, 0.0, 0.0, 0.0, 0.0, 0.0, 0.0, 0.0, 0.0, 0.0, 0.0, 0.0, 0.0, 0.0, 0.0, 0.0, 0.0, 0.0, 0.0, 0.0, 0.0, 0.0, 0.0, 0.0, 0.0, 0.0, 0.0, 0.0, 0.0, 0.0, 0.0, 0.0, 0.0, 0.0, 0.0, 0.0, 0.0, 0.0, 0.0, 0.0, 0.0, 0.0, 0.0, 0.0, 0.0, 0.0, 0.0, 0.0, 0.0, 0.0, 0.0, 0.0, 0.0, 0.0, 0.0, 0.0, 0.0, 0.0, 0.0, 0.0, 0.0, 0.0, 0.0, 0.0, 0.0, 0.0, 0.0, 0.0, 0.0, 0.0, 0.0, 0.0, 0.0, 0.0, 0.0, 0.0, 0.0, 0.0, 0.0, 0.0, 0.0, 0.0, 0.0, 0.0, 0.0, 0.0, 0.0, 0.0, 0.0, 0.0, 0.0, 0.0, 0.0, 0.0, 0.0, 0.0, 0.0, 0.0, 0.0, 0.0, 0.0, 0.0, 0.0, 0.0, 0.0, 0.0, 0.0, 0.0, 0.0, 0.0, 0.0, 0.0, 0.0, 0.0, 0.0, 0.0, 0.0, 0.0, 0.0, 0.0, 0.0, 0.0, 0.0, 0.0, 0.0, 0.0, 0.0, 0.0, 0.0, 0.0, 0.0, 0.0, 0.0, 0.0, 0.0, 0.0, 0.0, 0.0, 0.0, 0.0, 0.0, 0.0, 0.0, 0.0, 0.0, 0.0, 0.0, 0.0, 0.0, 0.0, 0.0, 0.0, 0.0, 0.0, 0.0, 0.0, 0.0, 0.0, 0.0, 0.0, 0.0, 0.0, 0.0, 0.0, 0.0, 0.0, 0.0, 0.0, 0.0, 0.0, 0.0, 0.0, 0.0, 0.0, 0.0, 0.0, 0.0, 0.0, 0.0, 0.0, 0.0, 0.0, 0.0, 0.0, 0.0, 0.0, 0.0, 0.0, 0.0, 0.0, 0.0, 0.0, 0.0, 0.0, 0.0, 0.0, 0.0, 0.0, 0.0, 0.0, 0.0, 0.0, 0.0, 0.0, 0.0, 0.0, 0.0, 0.0, 0.0, 0.0, 0.0, 0.0, 0.0, 0.0, 0.0, 0.0, 0.0, 0.0, 0.0, 0.0, 0.0, 0.0, 0.0, 0.0, 0.0, 0.0, 0.0, 0.0, 0.0, 0.0, 0.0, 0.0, 0.0, 0.0, 0.0, 0.0, 0.0, 0.0, 0.0, 0.0, 0.0, 0.0, 0.0, 0.0, 0.0, 0.0, 0.0, 0.0, 0.0, 0.0, 0.0, 0.0, 0.0, 0.0, 0.0, 0.0, 0.0, 0.0, 0.0, 0.0, 0.0, 0.0, 0.0, 0.0, 0.0, 0.0, 0.0, 0.0, 0.0, 0.0, 0.0, 0.0, 0.0, 0.0, 0.0, 0.0, 0.0, 0.0, 0.0, 0.0, 1.0, 0.0, 1.0, 0.0, 1.0, 0.0, 1.0, 0.0, 1.0, 0.0, 1.0, 0.0, 1.0, 0.0, 1.0, 0.0, 1.0, 0.0, 1.0, 0.0, 1.0, 0.0, 1.0, 0.0, 1.0, 0.0, 1.0, 0.0, 1.0, 0.0, 1.0, 0.0, 1.0, 0.0, 1.0, 0.0, 1.0, 0.0, 1.0, 0.0, 1.0, 0.0, 1.0, 0.0, 1.0, 0.0, 1.0, 0.0, 1.0, 0.0, 1.0, 0.0, 1.0, 0.0, 1.0, 0.0, 1.0, 0.0, 1.0, 0.0, 1.0, 0.0, 1.0, 0.0, 1.0, 0.0, 1.0, 0.0, 1.0, 0.0, 1.0, 0.0, 1.0, 0.0, 1.0, 0.0, 1.0, 0.0, 1.0, 0.0, 1.0, 0.0, 1.0, 0.0, 1.0, 0.0, 1.0, 0.0, 1.0, 0.0, 1.0, 0.0, 1.0, 0.0, 1.0, 0.0, 1.0, 0.0, 1.0, 0.0, 1.0, 0.0, 1.0, 0.0, 1.0, 0.0, 1.0, 0.0, 1.0, 0.0, 1.0, 0.0, 1.0, 0.0, 1.0, 0.0, 1.0, 0.0, 1.0, 0.0, 1.0, 0.0, 1.0, 0.0, 1.0, 0.0, 1.0, 0.0, 1.0, 0.0, 1.0, 0.0, 1.0, 0.0, 1.0, 0.0, 1.0, 0.0, 1.0, 0.0, 1.0, 0.0, 1.0, 0.0, 1.0, 0.0, 1.0, 0.0, 1.0, 0.0, 1.0, 0.0, 1.0, 0.0, 1.0, 0.0, 1.0, 0.0, 1.0, 0.0, 1.0, 0.0, 1.0, 0.0, 1.0, 0.0, 1.0, 0.0, 1.0, 0.0, 1.0, 0.0, 1.0, 0.0, 1.0, 0.0, 1.0, 0.0, 1.0, 0.0, 1.0, 0.0, 1.0, 0.0, 1.0, 0.0, 1.0, 0.0, 1.0, 0.0, 1.0, 0.0, 1.0, 0.0, 1.0, 0.0, 1.0, 0.0, 1.0, 0.0, 1.0, 0.0, 1.0, 0.0, 1.0, 0.0, 1.0, 0.0, 1.0, 0.0, 1.0, 0.0, 1.0, 0.0, 1.0, 0.0, 1.0, 0.0, 1.0, 0.0, 1.0, 0.0, 1.0, 0.0, 1.0, 0.0, 1.0, 0.0, 1.0, 0.0, 1.0, 0.0, 1.0, 0.0, 1.0, 0.0, 1.0, 0.0, 1.0, 0.0, 1.0, 0.0, 1.0, 0.0, 1.0, 0.0, 1.0, 0.0, 1.0, 0.0, 1.0, 0.0, 1.0, 0.0, 1.0, 0.0, 1.0, 0.0, 0.0, 0.0, 0.0, 0.0, 1.0, 0.0, 1.0, 0.0, 0.0, 0.0, 0.0, 0.0, 1.0, 0.0, 1.0, 0.0, 0.0, 0.0, 0.0, 0.0, 1.0, 0.0, 1.0, 0.0, 1.0, 0.0, 1.0, 0.0, 1.0, 0.0, 1.0, 0.0, 1.0, 0.0, 1.0, 0.0, 1.0, 0.0, 1.0, 0.0, 1.0, 0.0, 1.0, 0.0, 1.0, 0.0, 1.0, 0.0, 1.0, 0.0, 1.0, 0.0, 1.0, 0.0, 1.0, 0.0, 1.0, 0.0, 1.0, 0.0, 1.0, 0.0, 1.0, 0.0, 1.0, 0.0, 1.0, 0.0, 1.0, 0.0, 1.0, 0.0, 1.0, 0.0, 1.0, 0.0, 1.0, 0.0, 1.0, 0.0, 1.0, 0.0, 1.0, 0.0, 1.0, 0.0, 1.0, 0.0, 1.0, 0.0, 1.0, 0.0, 1.0, 0.0, 1.0, 0.0, 1.0, 0.0, 1.0, 0.0, 1.0, 0.0, 1.0, 0.0, 1.0, 0.0, 1.0, 0.0, 1.0, 0.0, 1.0, 0.0, 1.0, 0.0, 1.0, 0.0, 1.0, 0.0, 1.0, 0.0, 1.0, 0.0, 1.0, 0.0, 1.0, 0.0, 1.0, 0.0, 1.0, 0.0, 1.0, 0.0, 1.0, 0.0, 1.0, 0.0, 1.0, 0.0, 1.0, 0.0, 1.0, 0.0, 1.0, 0.0, 1.0, 0.0, 1.0, 0.0, 1.0, 0.0, 1.0, 0.0, 1.0, 0.0, 1.0, 0.0, 1.0, 0.0, 1.0, 0.0, 1.0, 0.0, 1.0, 0.0, 1.0, 0.0, 1.0, 0.0, 1.0, 0.0, 1.0, 0.0, 1.0, 0.0, 1.0, 0.0, 1.0, 0.0, 1.0, 0.0, 1.0, 0.0, 1.0, 0.0, 1.0, 0.0, 0.0, 0.0, 1.0, 0.0, 1.0, 0.0, 1.0, 0.0, 1.0, 0.0, 1.0, 0.0, 1.0, 0.0, 1.0, 0.0, 1.0, 0.0, 1.0, 1.0, 1.0, 0.0, 1.0, 0.0, 1.0, 1.0, 1.0, 1.0, 1.0, 0.0, 1.0, 0.0, 1.0, 1.0, 1.0, 1.0, 1.0, 0.0, 1.0, 0.0, 1.0, 1.0, 1.0, 1.0, 1.0, 0.0, 1.0, 0.0, 1.0, 1.0, 1.0, 0.0, 1.0, 0.0, 1.0, 0.0, 1.0, 0.0, 1.0, 0.0, 1.0, 0.0, 1.0, 0.0, 1.0, 0.0, 1.0, 0.0, 1.0, 0.0, 1.0, 0.0, 1.0, 0.0, 1.0, 0.0, 1.0, 0.0, 1.0, 0.0, 1.0, 0.0, 1.0, 0.0, 1.0, 0.0, 1.0, 0.0, 1.0, 0.0, 0.0, 0.0, 1.0, 0.0, 1.0, 0.0, 1.0, 0.0, 1.0, 0.0, 1.0, 0.0, 1.0, 0.0, 1.0, 0.0, 1.0, 0.0, 1.0, 0.0, 1.0, 0.0, 1.0, 0.0, 1.0, 0.0, 1.0, 0.0, 1.0, 0.0, 1.0, 0.0, 1.0, 0.0, 1.0, 0.0, 1.0, 0.0, 1.0, 0.0, 1.0, 0.0, 1.0, 0.0, 1.0, 0.0, 1.0, 0.0, 1.0, 0.0, 1.0, 0.0, 1.0, 0.0, 1.0, 0.0, 1.0, 0.0, 1.0, 0.0, 1.0, 0.0, 1.0, 0.0, 1.0, 0.0, 1.0, 0.0, 1.0, 0.0, 1.0, 0.0, 1.0, 0.0, 1.0, 0.0, 1.0, 0.0, 1.0, 0.0, 1.0, 0.0, 1.0, 0.0, 1.0, 0.0, 1.0, 0.0, 1.0, 1.0, 1.0, 0.0, 1.0, 0.0, 1.0, 1.0, 1.0, 0.0, 0.0, 0.0, 1.0, 0.0, 1.0, 0.0, 1.0, 0.0, 1.0, 0.0, 0.0, 0.0, 1.0, 0.0, 1.0, 0.0, 1.0, 0.0, 1.0, 0.0, 1.0, 0.0, 1.0, 0.0, 1.0, 0.0, 1.0, 0.0, 1.0, 0.0, 1.0, 0.0, 1.0, 0.0, 1.0, 0.0, 1.0, 0.0, 1.0, 0.0, 1.0, 0.0, 1.0, 0.0, 1.0, 0.0, 1.0, 0.0, 1.0, 0.0, 1.0, 0.0, 1.0, 0.0, 1.0, 0.0, 1.0, 0.0, 1.0, 0.0, 1.0, 0.0, 1.0, 0.0, 1.0, 0.0, 1.0, 0.0, 1.0, 0.0, 1.0, 0.0, 1.0, 0.0, 1.0, 0.0, 1.0, 0.0, 1.0, 0.0, 1.0, 0.0, 1.0, 0.0, 1.0, 0.0, 1.0, 0.0, 0.0, 0.0, 0.0, 0.0, 0.0, 0.0, 0.0, 0.0, 0.0, 0.0, 0.0, 0.0, 0.0, 0.0, 0.0, 0.0, 0.0, 0.0, 0.0, 0.0, 0.0, 0.0, 0.0, 0.0, 1.0, 0.0, 1.0, 0.0, 1.0, 0.0, 1.0, 0.0, 1.0, 0.0, 1.0, 0.0, 1.0, 0.0, 1.0, 0.0, 1.0, 0.0, 1.0, 0.0, 1.0, 0.0, 1.0, 0.0, 0.0, 0.0, 0.0, 0.0, 1.0, 0.0, 1.0, 0.0, 0.0, 0.0, 1.0, 0.0, 1.0, 0.0, 0.0, 0.0, 1.0, 0.0, 1.0, 0.0, 1.0, 0.0, 1.0, 0.0, 1.0, 0.0, 0.0, 0.0, 0.0, 0.0, 1.0, 0.0, 1.0, 0.0, 1.0, 0.0, 1.0, 0.0, 1.0, 0.0, 1.0, 0.0, 1.0, 0.0, 1.0, 0.0, 1.0, 0.0, 1.0, 0.0, 0.0, 0.0, 0.0, 0.0, 1.0, 0.0, 1.0, 0.0, 1.0, 0.0, 1.0, 0.0, 1.0, 0.0, 1.0, 0.0, 1.0, 0.0, 1.0, 0.0, 1.0, 0.0, 1.0, 0.0, 1.0, 0.0, 1.0, 0.0, 1.0, 0.0, 1.0, 0.0, 1.0, 0.0, 1.0, 0.0, 1.0, 0.0, 1.0, 0.0, 1.0, 0.0, 1.0, 1.0, 1.0, 0.0, 1.0, 0.0, 1.0, 1.0, 1.0, 0.0, 1.0, 0.0, 1.0, 0.0, 1.0, 0.0, 1.0, 0.0, 0.0, 0.0, 1.0, 0.0, 1.0, 0.0, 0.0, 0.0, 1.0, 0.0, 1.0, 0.0, 1.0, 0.0, 1.0, 0.0, 1.0, 0.0, 1.0, 0.0, 1.0, 0.0, 1.0, 0.0, 1.0, 0.0, 1.0, 0.0, 1.0, 0.0, 1.0, 0.0, 1.0, 0.0, 1.0, 0.0, 1.0, 0.0, 1.0, 0.0, 1.0, 0.0, 1.0, 0.0, 1.0, 0.0, 1.0, 0.0, 1.0, 0.0, 1.0, 0.0, 1.0, 0.0, 1.0, 0.0, 1.0, 0.0, 0.0, 0.0, 0.0, 0.0, 1.0, 0.0, 1.0, 0.0, 1.0, 0.0, 1.0, 0.0, 1.0, 0.0, 1.0, 0.0, 1.0, 0.0, 1.0, 0.0, 1.0, 0.0, 1.0, 0.0, 1.0, 0.0, 0.0, 0.0, 0.0, 0.0, 1.0, 0.0, 0.0, 0.0, 0.0, 0.0, 1.0, 0.0, 0.0, 0.0, 0.0, 0.0, 0.0, 0.0, 1.0, 0.0, 0.0, 0.0, 0.0, 0.0, 1.0, 0.0, 1.0, 0.0, 1.0, 0.0, 1.0, 0.0, 0.0, 0.0, 0.0, 0.0, 1.0, 0.0, 1.0, 0.0, 1.0, 0.0, 1.0, 0.0, 1.0, 0.0, 1.0, 0.0, 1.0, 0.0, 1.0, 0.0, 1.0, 0.0, 0.0, 0.0, 0.0, 0.0, 1.0, 0.0, 1.0, 0.0, 1.0, 0.0, 1.0, 0.0, 1.0, 0.0, 1.0, 0.0, 1.0, 0.0, 1.0, 0.0, 1.0, 0.0, 1.0, 0.0, 1.0, 0.0, 1.0, 0.0, 1.0, 0.0, 0.0, 0.0, 1.0, 0.0, 1.0, 0.0, 0.0, 0.0, 1.0, 0.0, 1.0, 0.0, 1.0, 0.0, 1.0, 1.0, 1.0, 0.0, 1.0, 0.0, 1.0, 1.0, 1.0, 0.0, 1.0, 0.0, 1.0, 0.0, 1.0, 0.0, 1.0, 0.0, 1.0, 0.0, 1.0, 0.0, 1.0, 0.0, 1.0, 0.0, 1.0, 0.0, 1.0, 0.0, 1.0, 0.0, 1.0, 0.0, 1.0, 0.0, 0.0, 0.0, 0.0, 0.0, 1.0, 0.0, 1.0, 0.0, 1.0, 0.0, 1.0, 0.0, 0.0, 0.0, 0.0, 0.0, 1.0, 0.0, 1.0, 0.0, 0.0, 0.0, 0.0, 0.0, 0.0, 0.0, 0.0, 0.0, 0.0, 0.0, 1.0, 0.0, 0.0, 0.0, 0.0, 0.0, 1.0, 0.0, 0.0, 0.0, 0.0, 0.0, 0.0, 0.0, 0.0, 0.0, 0.0, 0.0, 0.0, 0.0, 0.0, 0.0, 0.0, 0.0, 0.0, 0.0, 0.0, 0.0, 0.0, 0.0, 0.0, 0.0, 0.0, 0.0, 0.0, 0.0, 0.0, 0.0, 0.0, 0.0, 1.0, 0.0, 0.0, 0.0, 0.0, 0.0, 0.0, 0.0, 0.0, 0.0, 0.0, 0.0, 0.0, 0.0, 1.0, 0.0, 1.0, 0.0, 0.0, 0.0, 0.0, 0.0, 1.0, 0.0, 1.0, 0.0, 0.0, 0.0, 0.0, 1.0, 1.0, 0.0, 1.0, 0.0, 1.0, 0.0, 1.0, 0.0, 1.0, 0.0, 1.0, 0.0, 1.0, 0.0, 1.0, 0.0, 1.0, 0.0, 1.0, 0.0, 1.0, 0.0, 1.0, 0.0, 1.0, 0.0, 1.0, 0.0, 1.0, 0.0, 1.0, 0.0, 1.0, 0.0, 1.0, 0.0, 0.0, 0.0, 0.0, 0.0, 1.0, 0.0, 1.0, 0.0, 0.0, 0.0, 0.0, 0.0, 1.0, 0.0, 0.0, 0.0, 1.0, 0.0, 1.0, 0.0, 0.0, 0.0, 1.0, 0.0, 0.0, 0.0, 0.0, 0.0, 1.0, 0.0, 1.0, 0.0, 0.0, 0.0, 1.0, 0.0, 1.0, 0.0, 0.0, 0.0, 0.0, 0.0, 1.0, 0.0, 0.0, 0.0, 0.0, 0.0, 1.0, 0.0, 0.0, 0.0, 0.0, 0.0, 1.0, 0.0, 1.0, 0.0, 0.0, 0.0, 1.0, 0.0, 1.0, 0.0, 1.0, 0.0, 1.0, 0.0, 0.0, 0.0, 1.0, 0.0, 0.0, 0.0, 0.0, 0.0, 1.0, 0.0, 1.0, 0.0, 0.0, 0.0, 0.0, 0.0, 1.0, 0.0, 1.0, 0.0, 0.0, 0.0, 0.0, 0.0, 1.0, 0.0, 0.0, 0.0, 0.0, 0.0, 1.0, 0.0, 1.0, 0.0, 0.0, 0.0, 0.0, 0.0, 1.0, 0.0, 0.0, 0.0, 0.0, 0.0, 0.0, 0.0, 1.0, 0.0, 1.0, 0.0, 1.0, 0.0, 1.0, 0.0, 0.0, 0.0, 0.0, 0.0, 1.0, 0.0, 1.0, 0.0, 0.0, 0.0, 0.0, 0.0, 0.0, 0.0, 1.0, 0.0, 0.0, 0.0, 0.0, 0.0, 1.0, 0.0, 0.0, 0.0, 0.0, 0.0, 0.0, 0.0, 1.0, 0.0, 0.0, 0.0, 1.0, 0.0, 1.0, 0.0, 1.0, 0.0, 1.0, 0.0, 1.0, 0.0, 1.0, 0.0, 1.0, 0.0, 1.0, 0.0, 1.0, 0.0, 1.0, 0.0, 1.0, 0.0, 1.0, 0.0, 1.0, 0.0, 1.0, 0.0, 1.0, 0.0, 1.0, 0.0, 1.0, 0.0, 1.0, 0.0, 1.0, 0.0, 1.0, 0.0, 1.0, 0.0, 1.0, 0.0, 1.0, 0.0, 1.0, 0.0, 1.0, 0.0, 1.0, 0.0, 1.0, 0.0, 1.0, 0.0, 1.0, 0.0, 1.0, 0.0, 0.0, 0.0, 0.0, 0.0, 0.0, 0.0, 0.0, 0.0, 0.0, 0.0, 0.0, 0.0, 0.0, 0.0, 0.0, 0.0, 0.0, 0.0, 0.0, 0.0, 0.0, 0.0, 0.0, 0.0, 0.0, 0.0, 0.0, 0.0, 0.0, 0.0, 0.0, 0.0, 0.0, 0.0, 1.0, 0.0, 1.0, 0.0, 0.0, 0.0, 0.0, 0.0, 0.0, 0.0, 0.0, 0.0, 0.0, 0.0, 0.0, 0.0, 0.0, 0.0, 0.0, 0.0, 0.0, 0.0, 0.0, 0.0, 0.0, 0.0, 0.0, 0.0, 0.0, 0.0, 0.0, 0.0, 0.0, 0.0, 0.0, 0.0, 0.0, 0.0, 0.0, 0.0, 0.0, 0.0, 0.0, 0.0, 0.0, 0.0, 1.0, 0.0, 0.0, 0.0, 0.0, 0.0, 1.0, 0.0, 1.0, 0.0, 0.0, 0.0, 0.0, 0.0, 1.0, 0.0, 1.0, 0.0, 1.0, 0.0, 1.0, 0.0, 1.0, 0.0, 0.0, 0.0, 1.0, 0.0, 1.0, 0.0, 1.0, 0.0, 1.0, 0.0, 0.0, 0.0, 1.0, 0.0, 1.0, 0.0, 1.0, 0.0, 0.0, 0.0, 0.0, 0.0, 1.0, 0.0, 0.0, 0.0, 0.0, 0.0, 1.0, 0.0, 0.0, 0.0, 1.0, 0.0, 1.0, 0.0, 0.0, 0.0, 0.0, 0.0, 1.0, 0.0, 0.0, 0.0, 0.0, 0.0, 0.0, 0.0, 1.0, 0.0, 1.0, 0.0, 1.0, 0.0, 1.0, 0.0, 1.0, 0.0, 1.0, 0.0, 1.0, 0.0, 1.0, 0.0, 1.0, 0.0, 1.0, 0.0, 1.0, 0.0, 1.0, 0.0, 1.0, 0.0, 1.0, 0.0, 1.0, 0.0, 1.0, 0.0, 1.0, 0.0, 1.0, 0.0, 1.0, 0.0, 1.0, 0.0, 1.0, 0.0, 1.0, 0.0, 0.0, 0.0, 1.0, 0.0, 1.0, 0.0, 1.0, 0.0, 1.0, 0.0, 1.0, 0.0, 0.0, 0.0, 1.0, 0.0, 1.0, 0.0, 0.0, 0.0, 1.0, 0.0, 1.0, 0.0, 1.0, 0.0, 1.0, 0.0, 0.0, 0.0, 1.0, 0.0, 1.0, 0.0, 0.0, 0.0, 1.0, 0.0, 1.0, 0.0, 0.0, 0.0, 0.0, 0.0, 0.0, 0.0, 1.0, 0.0, 1.0, 0.0, 0.0, 0.0, 1.0, 0.0, 1.0, 0.0, 1.0, 0.0, 1.0, 0.0, 0.0, 0.0, 1.0, 0.0, 1.0, 0.0, 0.0, 0.0, 1.0, 0.0, 1.0, 0.0, 1.0, 0.0, 1.0, 0.0, 0.0, 0.0, 1.0, 0.0, 1.0, 0.0, 0.0, 0.0, 1.0, 0.0, 0.0, 0.0, 1.0, 0.0, 0.0, 0.0, 0.0, 0.0, 0.0, 0.0, 0.0, 0.0, 0.0, 0.0, 0.0, 0.0, 0.0, 0.0, 0.0, 0.0, 0.0, 0.0, 0.0, 0.0, 0.0, 0.0, 0.0, 0.0, 0.0, 0.0, 0.0, 0.0, 0.0, 0.0, 0.0, 0.0, 0.0, 0.0, 0.0, 0.0, 0.0, 0.0, 0.0, 0.0, 0.0, 0.0, 0.0, 0.0, 0.0, 0.0, 0.0, 0.0, 0.0, 0.0, 0.0, 0.0, 0.0, 0.0, 0.0, 0.0, 0.0, 0.0, 0.0, 0.0, 0.0, 0.0, 0.0, 0.0, 0.0, 0.0, 0.0, 0.0, 0.0, 0.0, 0.0, 0.0, 0.0, 0.0, 0.0, 0.0, 0.0, 0.0, 0.0, 0.0, 0.0, 0.0, 0.0, 0.0, 0.0, 0.0, 0.0, 0.0, 0.0, 0.0, 0.0, 0.0, 0.0, 0.0, 0.0, 0.0, 0.0, 0.0, 0.0, 0.0, 0.0, 0.0, 0.0, 0.0, 0.0, 0.0, 0.0, 0.0, 0.0, 0.0, 0.0, 0.0, 0.0, 0.0, 0.0, 0.0, 0.0, 0.0, 0.0, 0.0, 0.0, 0.0, 0.0, 0.0, 0.0, 0.0, 0.0, 0.0, 0.0, 0.0, 0.0, 0.0, 0.0, 0.0, 0.0, 0.0, 0.0, 0.0, 0.0, 0.0, 0.0, 0.0, 0.0, 0.0, 0.0, 0.0, 0.0, 0.0, 0.0, 0.0, 0.0, 0.0, 0.0, 0.0, 0.0, 0.0, 0.0, 0.0, 0.0, 0.0, 0.0, 0.0, 0.0, 0.0, 0.0, 0.0, 0.0, 0.0, 0.0, 0.0, 0.0, 0.0, 0.0, 0.0, 0.0, 0.0, 0.0, 0.0, 0.0, 0.0, 0.0, 0.0, 0.0, 0.0, 0.0, 0.0, 0.0, 0.0, 0.0, 0.0, 0.0, 0.0, 0.0, 0.0, 0.0, 0.0, 0.0, 0.0, 0.0, 0.0, 0.0, 0.0, 0.0, 0.0, 0.0, 0.0, 0.0, 0.0, 0.0, 0.0, 0.0, 0.0, 0.0, 0.0, 0.0, 0.0, 1.0, 0.0, 0.0, 0.0, 1.0, 0.0, 0.0, 0.0, 0.0, 0.0, 1.0, 0.0, 1.0, 0.0, 0.0, 0.0, 0.0, 0.0, 1.0, 0.0, 1.0, 0.0, 1.0, 0.0, 0.0, 0.0, 0.0, 0.0, 1.0])
me_plane_001.use_remesh_fix_poles = True
me_plane_001.use_remesh_preserve_attributes = False
me_plane_001.update()
me_circle_001 = bpy.data.meshes.new('Circle.001')
me_circle_001.from_pydata([(-4.893, -5.6, 3.082), (-5.317, -5.938, 2.74), (-5.547, -6.588, 2.47), (-5.407, -7.35, 2.508), (-4.953, -7.804, 2.889), (-4.25, -7.817, 3.505), (-4.075, -7.078, 3.669), (-4.065, -6.272, 3.727), (-4.16, -5.752, 3.803), (-4.453, -5.464, 3.478), (-5.197, -5.745, 3.845), (-5.582, -6.1, 3.383), (-5.76, -6.681, 3.087), (-5.598, -7.403, 3.235), (-5.182, -7.78, 3.659), (-4.6, -7.698, 4.204), (-4.275, -7.103, 4.567), (-4.224, -6.428, 4.621), (-4.395, -5.876, 4.66), (-4.715, -5.567, 4.23), (-5.68, -5.76, 4.802), (-5.999, -6.235, 4.386), (-6.111, -6.822, 4.08), (-5.949, -7.51, 4.157), (-5.529, -7.815, 4.445), (-5.039, -7.712, 4.97), (-4.726, -7.13, 5.49), (-4.743, -6.484, 5.663), (-4.86, -5.973, 5.581), (-5.295, -5.603, 5.22), (-6.288, -5.807, 5.62), (-6.516, -6.313, 5.266), (-6.601, -6.939, 5.0), (-6.381, -7.522, 5.032), (-5.928, -7.818, 5.326), (-5.474, -7.646, 5.797), (-5.168, -7.197, 6.085), (-5.218, -6.554, 6.286), (-5.444, -5.975, 6.321), (-5.796, -5.623, 6.052), (-6.756, -5.9, 6.296), (-6.939, -6.373, 5.914), (-6.957, -6.928, 5.772), (-6.78, -7.39, 5.864), (-6.374, -7.676, 6.034), (-5.947, -7.583, 6.453), (-5.703, -7.192, 6.764), (-5.803, -6.584, 6.98), (-6.007, -5.955, 6.94), (-6.393, -5.659, 6.694), (-7.149, -5.93, 6.81), (-7.461, -6.34, 6.546), (-7.346, -6.888, 6.537), (-7.121, -7.274, 6.645), (-6.844, -7.467, 6.792), (-6.456, -7.477, 7.103), (-6.253, -7.19, 7.404), (-6.174, -6.616, 7.471), (-6.366, -6.096, 7.472), (-6.783, -5.752, 7.186), (-7.473, -5.874, 7.117), (-7.713, -6.267, 6.788), (-7.664, -6.795, 6.893), (-7.445, -7.157, 7.047), (-7.145, -7.409, 7.243), (-6.798, -7.426, 7.51), (-6.569, -7.151, 7.789), (-6.478, -6.626, 7.963), (-6.61, -6.105, 7.917), (-7.057, -5.802, 7.584), (-7.823, -5.71, 7.45), (-8.118, -6.158, 7.117), (-8.059, -6.666, 7.251), (-7.841, -7.089, 7.516), (-7.537, -7.375, 7.717), (-7.133, -7.368, 7.947), (-6.886, -7.069, 8.209), (-6.684, -6.506, 8.35), (-6.798, -6.09, 8.364), (-7.282, -5.778, 7.972), (-8.254, -5.478, 7.798), (-8.52, -5.93, 7.494), (-8.496, -6.434, 7.59), (-8.286, -6.867, 7.854), (-8.041, -7.22, 8.022), (-7.486, -7.299, 8.389), (-7.224, -6.965, 8.657), (-6.955, -6.351, 8.787), (-7.144, -5.819, 8.686), (-7.723, -5.567, 8.323), (-8.633, -5.318, 8.219), (-8.889, -5.764, 7.919), (-8.902, -6.271, 7.992), (-8.69, -6.717, 8.254), (-8.442, -7.079, 8.459), (-7.968, -7.15, 8.851), (-7.608, -6.848, 9.233), (-7.275, -6.151, 9.277), (-7.513, -5.66, 9.137), (-8.09, -5.35, 8.732), (-9.031, -5.188, 8.779), (-9.283, -5.578, 8.46), (-9.34, -6.048, 8.51), (-9.121, -6.554, 8.676), (-8.832, -6.837, 8.997), (-8.385, -6.935, 9.294), (-7.973, -6.643, 9.723), (-7.676, -6.059, 9.77), (-8.026, -5.412, 9.646), (-8.515, -5.13, 9.252), (-9.419, -5.082, 9.408), (-9.638, -5.449, 9.241), (-9.698, -5.813, 9.154), (-9.516, -6.252, 9.277), (-9.188, -6.621, 9.522), (-8.779, -6.706, 9.852), (-8.349, -6.426, 10.25), (-8.087, -5.89, 10.35), (-8.52, -5.167, 10.22), (-9.009, -4.911, 9.747), (-9.751, -5.022, 10.01), (-9.94, -5.374, 9.915), (-9.976, -5.73, 9.927), (-9.814, -6.112, 9.986), (-9.535, -6.359, 10.16), (-9.115, -6.429, 10.43), (-8.782, -6.189, 10.79), (-8.527, -5.692, 10.91), (-8.886, -4.97, 10.66), (-9.343, -4.755, 10.34), (-10.03, -4.925, 10.53), (-10.22, -5.245, 10.52), (-10.23, -5.635, 10.58), (-10.14, -5.93, 10.73), (-9.853, -6.078, 10.91), (-9.516, -6.092, 11.12), (-9.202, -5.922, 11.31), (-8.965, -5.493, 11.38), (-9.181, -4.861, 11.09), (-9.642, -4.668, 10.72), (-10.26, -4.741, 11.01), (-10.46, -5.079, 10.99), (-10.46, -5.497, 11.07), (-10.32, -5.743, 11.23), (-10.06, -5.893, 11.42), (-9.739, -5.876, 11.57), (-9.477, -5.735, 11.69), (-9.287, -5.369, 11.74), (-9.475, -4.737, 11.47), (-9.898, -4.567, 11.15)], [], [(2, 1, 11, 12), (6, 5, 15, 16), (57, 47, 46, 56), (37, 36, 46, 47), (4, 3, 13, 14), (8, 7, 17, 18), (9, 8, 18, 19), (43, 42, 52, 53), (0, 9, 19, 10), (43, 33, 32, 42), (10, 19, 29, 20), (12, 22, 23, 13), (12, 11, 21, 22), (16, 15, 25, 26), (37, 27, 26, 36), (27, 17, 16, 26), (14, 13, 23, 24), (18, 17, 27, 28), (19, 18, 28, 29), (33, 23, 22, 32), (28, 27, 37, 38), (29, 28, 38, 39), (2, 12, 13, 3), (20, 29, 39, 30), (40, 50, 51, 41), (22, 21, 31, 32), (26, 25, 35, 36), (17, 7, 6, 16), (15, 5, 4, 14), (24, 23, 33, 34), (15, 14, 24, 25), (25, 24, 34, 35), (34, 33, 43, 44), (38, 37, 47, 48), (39, 38, 48, 49), (41, 31, 30, 40), (30, 39, 49, 40), (20, 30, 31, 21), (32, 31, 41, 42), (36, 35, 45, 46), (11, 1, 0, 10), (42, 41, 51, 52), (46, 45, 55, 56), (34, 44, 45, 35), (44, 54, 55, 45), (44, 43, 53, 54), (48, 47, 57, 58), (49, 48, 58, 59), (10, 20, 21, 11), (40, 49, 59, 50), (56, 55, 65, 66), (55, 54, 64, 65), (59, 58, 68, 69), (57, 56, 66, 67), (52, 51, 61, 62), (53, 52, 62, 63), (50, 59, 69, 60), (51, 50, 60, 61), (54, 53, 63, 64), (58, 57, 67, 68), (61, 60, 70, 71), (60, 69, 79, 70), (67, 66, 76, 77), (62, 61, 71, 72), (63, 62, 72, 73), (68, 67, 77, 78), (64, 63, 73, 74), (65, 64, 74, 75), (69, 68, 78, 79), (66, 65, 75, 76), (75, 74, 84, 85), (79, 78, 88, 89), (76, 75, 85, 86), (71, 70, 80, 81), (70, 79, 89, 80), (77, 76, 86, 87), (72, 71, 81, 82), (73, 72, 82, 83), (78, 77, 87, 88), (74, 73, 83, 84), (86, 85, 95, 96), (81, 80, 90, 91), (80, 89, 99, 90), (87, 86, 96, 97), (82, 81, 91, 92), (83, 82, 92, 93), (88, 87, 97, 98), (84, 83, 93, 94), (85, 84, 94, 95), (89, 88, 98, 99), (91, 90, 100, 101), (90, 99, 109, 100), (97, 96, 106, 107), (92, 91, 101, 102), (93, 92, 102, 103), (98, 97, 107, 108), (94, 93, 103, 104), (95, 94, 104, 105), (99, 98, 108, 109), (96, 95, 105, 106), (100, 109, 119, 110), (107, 106, 116, 117), (102, 101, 111, 112), (103, 102, 112, 113), (108, 107, 117, 118), (104, 103, 113, 114), (105, 104, 114, 115), (109, 108, 118, 119), (106, 105, 115, 116), (101, 100, 110, 111), (114, 113, 123, 124), (115, 114, 124, 125), (119, 118, 128, 129), (116, 115, 125, 126), (111, 110, 120, 121), (110, 119, 129, 120), (117, 116, 126, 127), (112, 111, 121, 122), (113, 112, 122, 123), (118, 117, 127, 128), (125, 124, 134, 135), (129, 128, 138, 139), (126, 125, 135, 136), (121, 120, 130, 131), (120, 129, 139, 130), (127, 126, 136, 137), (122, 121, 131, 132), (123, 122, 132, 133), (128, 127, 137, 138), (124, 123, 133, 134), (139, 138, 148, 149), (136, 135, 145, 146), (131, 130, 140, 141), (130, 139, 149, 140), (137, 136, 146, 147), (132, 131, 141, 142), (133, 132, 142, 143), (138, 137, 147, 148), (134, 133, 143, 144), (135, 134, 144, 145)])
_uv = me_circle_001.uv_layers.new(name='UVMap')
_uv.uv.foreach_set('vector', [0.0, 0.0, 0.0, 0.0, 0.0, 0.0, 0.0, 0.0, 0.0, 0.0, 0.0, 0.0, 0.0, 0.0, 0.0, 0.0, 0.0, 0.0, 0.0, 0.0, 0.0, 0.0, 0.0, 0.0, 0.0, 0.0, 0.0, 0.0, 0.0, 0.0, 0.0, 0.0, 0.0, 0.0, 0.0, 0.0, 0.0, 0.0, 0.0, 0.0, 0.0, 0.0, 0.0, 0.0, 0.0, 0.0, 0.0, 0.0, 0.0, 0.0, 0.0, 0.0, 0.0, 0.0, 0.0, 0.0, 0.0, 0.0, 0.0, 0.0, 0.0, 0.0, 0.0, 0.0, 0.0, 0.0, 0.0, 0.0, 0.0, 0.0, 0.0, 0.0, 0.0, 0.0, 0.0, 0.0, 0.0, 0.0, 0.0, 0.0, 0.0, 0.0, 0.0, 0.0, 0.0, 0.0, 0.0, 0.0, 0.0, 0.0, 0.0, 0.0, 0.0, 0.0, 0.0, 0.0, 0.0, 0.0, 0.0, 0.0, 0.0, 0.0, 0.0, 0.0, 0.0, 0.0, 0.0, 0.0, 0.0, 0.0, 0.0, 0.0, 0.0, 0.0, 0.0, 0.0, 0.0, 0.0, 0.0, 0.0, 0.0, 0.0, 0.0, 0.0, 0.0, 0.0, 0.0, 0.0, 0.0, 0.0, 0.0, 0.0, 0.0, 0.0, 0.0, 0.0, 0.0, 0.0, 0.0, 0.0, 0.0, 0.0, 0.0, 0.0, 0.0, 0.0, 0.0, 0.0, 0.0, 0.0, 0.0, 0.0, 0.0, 0.0, 0.0, 0.0, 0.0, 0.0, 0.0, 0.0, 0.0, 0.0, 0.0, 0.0, 0.0, 0.0, 0.0, 0.0, 0.0, 0.0, 0.0, 0.0, 0.0, 0.0, 0.0, 0.0, 0.0, 0.0, 0.0, 0.0, 0.0, 0.0, 0.0, 0.0, 0.0, 0.0, 0.0, 0.0, 0.0, 0.0, 0.0, 0.0, 0.0, 0.0, 0.0, 0.0, 0.0, 0.0, 0.0, 0.0, 0.0, 0.0, 0.0, 0.0, 0.0, 0.0, 0.0, 0.0, 0.0, 0.0, 0.0, 0.0, 0.0, 0.0, 0.0, 0.0, 0.0, 0.0, 0.0, 0.0, 0.0, 0.0, 0.0, 0.0, 0.0, 0.0, 0.0, 0.0, 0.0, 0.0, 0.0, 0.0, 0.0, 0.0, 0.0, 0.0, 0.0, 0.0, 0.0, 0.0, 0.0, 0.0, 0.0, 0.0, 0.0, 0.0, 0.0, 0.0, 0.0, 0.0, 0.0, 0.0, 0.0, 0.0, 0.0, 0.0, 0.0, 0.0, 0.0, 0.0, 0.0, 0.0, 0.0, 0.0, 0.0, 0.0, 0.0, 0.0, 0.0, 0.0, 0.0, 0.0, 0.0, 0.0, 0.0, 0.0, 0.0, 0.0, 0.0, 0.0, 0.0, 0.0, 0.0, 0.0, 0.0, 0.0, 0.0, 0.0, 0.0, 0.0, 0.0, 0.0, 0.0, 0.0, 0.0, 0.0, 0.0, 0.0, 0.0, 0.0, 0.0, 0.0, 0.0, 0.0, 0.0, 0.0, 0.0, 0.0, 0.0, 0.0, 0.0, 0.0, 0.0, 0.0, 0.0, 0.0, 0.0, 0.0, 0.0, 0.0, 0.0, 0.0, 0.0, 0.0, 0.0, 0.0, 0.0, 0.0, 0.0, 0.0, 0.0, 0.0, 0.0, 0.0, 0.0, 0.0, 0.0, 0.0, 0.0, 0.0, 0.0, 0.0, 0.0, 0.0, 0.0, 0.0, 0.0, 0.0, 0.0, 0.0, 0.0, 0.0, 0.0, 0.0, 0.0, 0.0, 0.0, 0.0, 0.0, 0.0, 0.0, 0.0, 0.0, 0.0, 0.0, 0.0, 0.0, 0.0, 0.0, 0.0, 0.0, 0.0, 0.0, 0.0, 0.0, 0.0, 0.0, 0.0, 0.0, 0.0, 0.0, 0.0, 0.0, 0.0, 0.0, 0.0, 0.0, 0.0, 0.0, 0.0, 0.0, 0.0, 0.0, 0.0, 0.0, 0.0, 0.0, 0.0, 0.0, 0.0, 0.0, 0.0, 0.0, 0.0, 0.0, 0.0, 0.0, 0.0, 0.0, 0.0, 0.0, 0.0, 0.0, 0.0, 0.0, 0.0, 0.0, 0.0, 0.0, 0.0, 0.0, 0.0, 0.0, 0.0, 0.0, 0.0, 0.0, 0.0, 0.0, 0.0, 0.0, 0.0, 0.0, 0.0, 0.0, 0.0, 0.0, 0.0, 0.0, 0.0, 0.0, 0.0, 0.0, 0.0, 0.0, 0.0, 0.0, 0.0, 0.0, 0.0, 0.0, 0.0, 0.0, 0.0, 0.0, 0.0, 0.0, 0.0, 0.0, 0.0, 0.0, 0.0, 0.0, 0.0, 0.0, 0.0, 0.0, 0.0, 0.0, 0.0, 0.0, 0.0, 0.0, 0.0, 0.0, 0.0, 0.0, 0.0, 0.0, 0.0, 0.0, 0.0, 0.0, 0.0, 0.0, 0.0, 0.0, 0.0, 0.0, 0.0, 0.0, 0.0, 0.0, 0.0, 0.0, 0.0, 0.0, 0.0, 0.0, 0.0, 0.0, 0.0, 0.0, 0.0, 0.0, 0.0, 0.0, 0.0, 0.0, 0.0, 0.0, 0.0, 0.0, 0.0, 0.0, 0.0, 0.0, 0.0, 0.0, 0.0, 0.0, 0.0, 0.0, 0.0, 0.0, 0.0, 0.0, 0.0, 0.0, 0.0, 0.0, 0.0, 0.0, 0.0, 0.0, 0.0, 0.0, 0.0, 0.0, 0.0, 0.0, 0.0, 0.0, 0.0, 0.0, 0.0, 0.0, 0.0, 0.0, 0.0, 0.0, 0.0, 0.0, 0.0, 0.0, 0.0, 0.0, 0.0, 0.0, 0.0, 0.0, 0.0, 0.0, 0.0, 0.0, 0.0, 0.0, 0.0, 0.0, 0.0, 0.0, 0.0, 0.0, 0.0, 0.0, 0.0, 0.0, 0.0, 0.0, 0.0, 0.0, 0.0, 0.0, 0.0, 0.0, 0.0, 0.0, 0.0, 0.0, 0.0, 0.0, 0.0, 0.0, 0.0, 0.0, 0.0, 0.0, 0.0, 0.0, 0.0, 0.0, 0.0, 0.0, 0.0, 0.0, 0.0, 0.0, 0.0, 0.0, 0.0, 0.0, 0.0, 0.0, 0.0, 0.0, 0.0, 0.0, 0.0, 0.0, 0.0, 0.0, 0.0, 0.0, 0.0, 0.0, 0.0, 0.0, 0.0, 0.0, 0.0, 0.0, 0.0, 0.0, 0.0, 0.0, 0.0, 0.0, 0.0, 0.0, 0.0, 0.0, 0.0, 0.0, 0.0, 0.0, 0.0, 0.0, 0.0, 0.0, 0.0, 0.0, 0.0, 0.0, 0.0, 0.0, 0.0, 0.0, 0.0, 0.0, 0.0, 0.0, 0.0, 0.0, 0.0, 0.0, 0.0, 0.0, 0.0, 0.0, 0.0, 0.0, 0.0, 0.0, 0.0, 0.0, 0.0, 0.0, 0.0, 0.0, 0.0, 0.0, 0.0, 0.0, 0.0, 0.0, 0.0, 0.0, 0.0, 0.0, 0.0, 0.0, 0.0, 0.0, 0.0, 0.0, 0.0, 0.0, 0.0, 0.0, 0.0, 0.0, 0.0, 0.0, 0.0, 0.0, 0.0, 0.0, 0.0, 0.0, 0.0, 0.0, 0.0, 0.0, 0.0, 0.0, 0.0, 0.0, 0.0, 0.0, 0.0, 0.0, 0.0, 0.0, 0.0, 0.0, 0.0, 0.0, 0.0, 0.0, 0.0, 0.0, 0.0, 0.0, 0.0, 0.0, 0.0, 0.0, 0.0, 0.0, 0.0, 0.0, 0.0, 0.0, 0.0, 0.0, 0.0, 0.0, 0.0, 0.0, 0.0, 0.0, 0.0, 0.0, 0.0, 0.0, 0.0, 0.0, 0.0, 0.0, 0.0, 0.0, 0.0, 0.0, 0.0, 0.0, 0.0, 0.0, 0.0, 0.0, 0.0, 0.0, 0.0, 0.0, 0.0, 0.0, 0.0, 0.0, 0.0, 0.0, 0.0, 0.0, 0.0, 0.0, 0.0, 0.0, 0.0, 0.0, 0.0, 0.0, 0.0, 0.0, 0.0, 0.0, 0.0, 0.0, 0.0, 0.0, 0.0, 0.0, 0.0, 0.0, 0.0, 0.0, 0.0, 0.0, 0.0, 0.0, 0.0, 0.0, 0.0, 0.0, 0.0, 0.0, 0.0, 0.0, 0.0, 0.0, 0.0, 0.0, 0.0, 0.0, 0.0, 0.0, 0.0, 0.0, 0.0, 0.0, 0.0, 0.0, 0.0, 0.0, 0.0, 0.0, 0.0, 0.0, 0.0, 0.0, 0.0, 0.0, 0.0, 0.0, 0.0, 0.0, 0.0, 0.0, 0.0, 0.0, 0.0, 0.0, 0.0, 0.0, 0.0, 0.0, 0.0, 0.0, 0.0, 0.0, 0.0, 0.0, 0.0, 0.0, 0.0, 0.0, 0.0, 0.0, 0.0, 0.0, 0.0, 0.0, 0.0, 0.0, 0.0, 0.0, 0.0, 0.0, 0.0, 0.0, 0.0, 0.0, 0.0, 0.0, 0.0, 0.0, 0.0, 0.0, 0.0, 0.0, 0.0, 0.0, 0.0, 0.0, 0.0, 0.0, 0.0, 0.0, 0.0, 0.0, 0.0, 0.0, 0.0, 0.0, 0.0, 0.0, 0.0, 0.0, 0.0, 0.0, 0.0, 0.0, 0.0, 0.0, 0.0, 0.0, 0.0, 0.0, 0.0, 0.0, 0.0, 0.0, 0.0, 0.0, 0.0, 0.0, 0.0, 0.0, 0.0, 0.0, 0.0, 0.0, 0.0, 0.0, 0.0, 0.0, 0.0, 0.0, 0.0, 0.0, 0.0, 0.0, 0.0, 0.0, 0.0, 0.0, 0.0, 0.0, 0.0, 0.0, 0.0, 0.0, 0.0, 0.0, 0.0, 0.0, 0.0, 0.0, 0.0, 0.0, 0.0, 0.0, 0.0, 0.0, 0.0, 0.0, 0.0, 0.0, 0.0, 0.0, 0.0, 0.0, 0.0, 0.0, 0.0, 0.0, 0.0, 0.0, 0.0, 0.0, 0.0, 0.0, 0.0, 0.0, 0.0, 0.0, 0.0, 0.0, 0.0, 0.0, 0.0, 0.0, 0.0, 0.0, 0.0, 0.0, 0.0, 0.0, 0.0, 0.0, 0.0, 0.0, 0.0, 0.0, 0.0, 0.0, 0.0, 0.0, 0.0, 0.0, 0.0, 0.0, 0.0, 0.0, 0.0, 0.0, 0.0, 0.0, 0.0, 0.0, 0.0, 0.0, 0.0, 0.0, 0.0, 0.0, 0.0, 0.0, 0.0, 0.0, 0.0, 0.0, 0.0, 0.0, 0.0, 0.0, 0.0, 0.0, 0.0, 0.0, 0.0, 0.0, 0.0, 0.0, 0.0, 0.0, 0.0, 0.0, 0.0, 0.0, 0.0, 0.0, 0.0, 0.0, 0.0, 0.0, 0.0, 0.0, 0.0, 0.0, 0.0, 0.0, 0.0, 0.0, 0.0, 0.0, 0.0, 0.0, 0.0, 0.0, 0.0, 0.0, 0.0, 0.0, 0.0, 0.0, 0.0, 0.0, 0.0, 0.0, 0.0, 0.0, 0.0, 0.0, 0.0, 0.0, 0.0, 0.0, 0.0, 0.0, 0.0, 0.0, 0.0, 0.0, 0.0, 0.0, 0.0, 0.0, 0.0, 0.0, 0.0, 0.0, 0.0, 0.0, 0.0, 0.0, 0.0, 0.0, 0.0, 0.0, 0.0, 0.0, 0.0, 0.0, 0.0, 0.0, 0.0, 0.0, 0.0, 0.0, 0.0, 0.0, 0.0])
me_circle_001.use_remesh_fix_poles = True
me_circle_001.use_remesh_preserve_attributes = False
me_circle_001.update()

# ---- objects
ob_face_retopo = bpy.data.objects.new('Face_retopo', me_plane_001)
ob_arm_retopo = bpy.data.objects.new('Arm_retopo', me_circle_001)

# ---- transforms, parenting, visibility, modifiers, constraints
ob_face_retopo.location = (0.03646, 0.1733, 0.2163)
ob_face_retopo.rotation_euler = (1.466, 0.05536, 0.03145)
ob_face_retopo.scale = (-0.005868, -0.005868, -0.005868)
ob_face_retopo.hide_render = True
ob_face_retopo.show_in_front = True
ob_arm_retopo.location = (0.0, 0.0, 0.0)
ob_arm_retopo.scale = (-0.05461, -0.05461, -0.05461)
ob_arm_retopo.show_in_front = True
_m = ob_arm_retopo.modifiers.new('Mirror', 'MIRROR')
_m.mirror_object = ob_face_retopo

# ---- collection membership
col_collection.objects.link(ob_face_retopo)
col_collection.objects.link(ob_arm_retopo)

# ---- scene / render settings (as saved in the file)
scene.frame_start = 1; scene.frame_end = 250; scene.frame_set(1)
scene.render.engine = 'BLENDER_EEVEE_NEXT'
scene.render.fps = 25
scene.cycles.use_denoising = False
scene.cycles.samples = 128
scene.cycles.sampling_pattern = 'TABULATED_SOBOL'
scene.cycles.use_adaptive_sampling = False
scene.cycles.use_light_tree = False
scene.view_settings.view_transform = 'Filmic'
bpy.context.view_layer.update()

# ---- added for rendering (the .blend has no active camera and no usable light): camera, sun
cam_auto = bpy.data.cameras.new('AutoCamera')
cam_auto.lens = 50.0
cam_auto.sensor_width = 36.0
cam_auto.clip_end = 1000.0
ob_auto_camera = bpy.data.objects.new('AutoCamera', cam_auto)
scene.collection.objects.link(ob_auto_camera)
ob_auto_camera.location = (1.19181, -1.1221, 0.590157)
ob_auto_camera.rotation_euler = (1.09748, -7.21219e-08, 0.694738)
scene.camera = ob_auto_camera
light_auto_sun = bpy.data.lights.new('AutoSun', 'SUN')
light_auto_sun.energy = 3.0
light_auto_sun.angle = 0.0523599
ob_auto_sun = bpy.data.objects.new('AutoSun', light_auto_sun)
scene.collection.objects.link(ob_auto_sun)
ob_auto_sun.rotation_euler = (0.872665, 0.174533, 0.523599)
bpy.context.view_layer.update()
